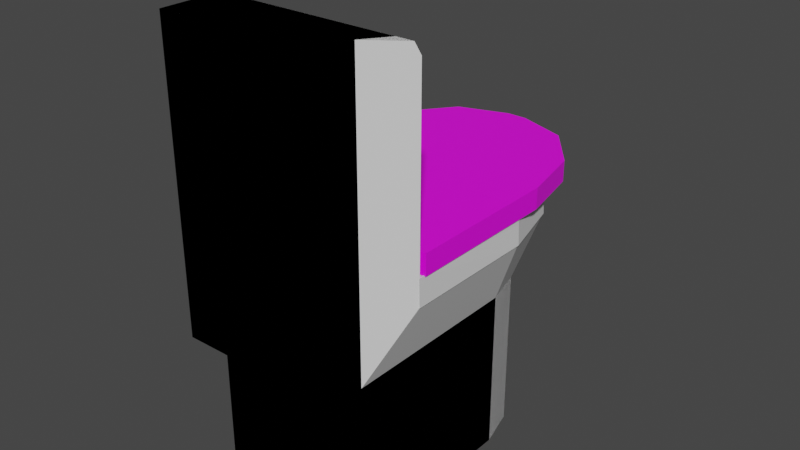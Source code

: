 # Source: toilet.blend  (saved by Blender 2.80.75; exported with 4.5.12 LTS)
import bpy
from mathutils import Matrix  # noqa: F401  (used for matrix-valued properties, if any)

bpy.ops.wm.read_factory_settings(use_empty=True)
scene = bpy.context.scene
scene.name = 'Scene'

# ---- collections
col_collection = bpy.data.collections.new('Collection'); scene.collection.children.link(col_collection)

# ---- images (referenced by path relative to the original .blend; pixels are not part of the script)
import os
ASSET_DIR = os.environ.get("B2B_ASSET_DIR", "")  # directory of the original .blend (textures are referenced by path, not embedded)
HERE = os.path.dirname(os.path.abspath(__file__))  # packed textures are extracted next to this script under _unpacked/

def load_image(name, relpath, width, height, colorspace="sRGB"):
    """Load a texture the original file referenced (path relative to the .blend, or extracted next to this script)."""
    p = next((c for c in (os.path.join(HERE, relpath), os.path.join(ASSET_DIR, relpath)) if relpath and os.path.exists(c)), "")
    if p:
        img = bpy.data.images.load(p, check_existing=True)
        img.name = name
    else:  # same state as the original file: an image datablock whose file is absent (Cycles renders it pink)
        img = bpy.data.images.new(name, width, height)
        img.source = "FILE"
        img.filepath = "//" + (relpath or name)
    img.colorspace_settings.name = colorspace
    return img
img_test2_png = load_image('test2.png', 'test2.png', 1024, 1024, 'sRGB')

# ---- materials (node trees are filled in below, after node groups)
mat_material = bpy.data.materials.new('Material')
mat_material.alpha_threshold = 0.0
mat_material.use_transparent_shadow = False
mat_material.line_color = (0.0, 0.0, 0.0, 1.0)
mat_material_003 = bpy.data.materials.new('Material.003')
mat_material_003.use_transparent_shadow = False

# ---- material node trees
mat_material.use_nodes = True; mat_material.node_tree.nodes.clear()
_N = mat_material.node_tree.nodes; _L = mat_material.node_tree.links
n0 = _N.new('ShaderNodeOutputMaterial'); n0.name = 'Material Output'; n0.location = (300, 300)
n1 = _N.new('ShaderNodeBsdfPrincipled'); n1.name = 'Principled BSDF'; n1.location = (10, 300)
n1.distribution = 'GGX'
n1.subsurface_method = 'BURLEY'
n1.inputs[2].default_value = 0.4
n1.inputs[3].default_value = 1.45
n1.inputs[27].default_value = (0.0, 0.0, 0.0, 1.0)
n1.inputs[28].default_value = 1.0
_L.new(n1.outputs[0], n0.inputs[0])
n0.is_active_output = True
mat_material_003.use_nodes = True; mat_material_003.node_tree.nodes.clear()
_N = mat_material_003.node_tree.nodes; _L = mat_material_003.node_tree.links
n0 = _N.new('ShaderNodeOutputMaterial'); n0.name = 'Material Output'; n0.location = (300, 300)
n1 = _N.new('ShaderNodeBsdfPrincipled'); n1.name = 'Principled BSDF'; n1.location = (10, 300)
n1.distribution = 'GGX'
n1.subsurface_method = 'BURLEY'
n1.inputs[3].default_value = 1.45
n1.inputs[27].default_value = (0.0, 0.0, 0.0, 1.0)
n1.inputs[28].default_value = 1.0
n2 = _N.new('ShaderNodeTexImage'); n2.name = 'Image Texture'; n2.location = (-360, 124)
n2.image = img_test2_png
_L.new(n1.outputs[0], n0.inputs[0])
_L.new(n2.outputs[0], n1.inputs[0])
n0.is_active_output = True

# ---- world
world_world = bpy.data.worlds.new('World'); scene.world = world_world
world_world.use_nodes = True; world_world.node_tree.nodes.clear()
_N = world_world.node_tree.nodes; _L = world_world.node_tree.links
n0 = _N.new('ShaderNodeOutputWorld'); n0.name = 'World Output'; n0.location = (300, 300)
n1 = _N.new('ShaderNodeBackground'); n1.name = 'Background'; n1.location = (10, 300)
n1.inputs[0].default_value = (0.05088, 0.05088, 0.05088, 1.0)
_L.new(n1.outputs[0], n0.inputs[0])
n0.is_active_output = True
world_world.color = (0.05088, 0.05088, 0.05088)
world_world.use_sun_shadow = False
world_world.sun_shadow_jitter_overblur = 0.0

# ---- meshes
me_cube = bpy.data.meshes.new('Cube')
me_cube.from_pydata([(1.0, -2.266, -1.0), (1.0, -2.266, 1.0), (1.0, -1.0, 1.0), (1.0, -1.0, -1.0), (0.9275, 0.3347, 1.718), (1.0, 0.01337, 1.0), (0.01337, 1.0, 1.0), (0.8678, 0.5067, 1.0), (0.5067, 0.8678, 1.0), (0.01337, 1.0, -1.0), (1.0, 0.01337, -1.0), (0.5067, 0.8678, -1.0), (0.8678, 0.5067, -1.0), (1.0, -2.266, 1.83), (1.335, -1.779, 1.83), (1.117, 0.7072, 1.83), (1.335, -0.1068, 1.83), (0.5214, 1.303, 1.83), (1.335, -1.779, 1.83), (1.092, -1.538, 1.718), (1.117, 0.7072, 1.83), (1.335, -0.1068, 1.83), (0.5214, 1.303, 1.83), (1.335, -1.779, 2.154), (1.117, 0.7072, 2.154), (1.335, -0.1068, 2.154), (0.5214, 1.303, 2.154), (1.335, -1.779, 1.833), (1.117, 0.7072, 1.833), (1.335, -0.1068, 1.833), (0.5214, 1.303, 1.833), (0.4786, 0.7837, 1.718), (1.092, -0.2786, 1.718), (1.12, -1.421, 1.939), (1.212, -1.505, 2.109), (0.9747, 0.5287, 2.083), (1.139, -0.0846, 2.083), (0.5257, 0.9776, 2.083), (1.092, -1.538, 1.718), (0.9275, 0.3347, 1.718), (1.092, -0.2786, 1.718), (0.4786, 0.7837, 1.718), (0.7903, 0.1572, 1.518), (0.9547, -1.716, 1.518), (0.3414, 0.6062, 1.518), (0.9547, -0.4561, 1.518), (0.4688, 0.09642, 1.183), (0.5387, -1.608, 0.8873), (0.1295, 0.6474, 1.203), (0.429, -0.4499, 0.8677), (1.0, -2.716, 1.0), (1.0, -2.716, 1.83), (1.0, -2.266, 4.567), (1.0, -2.716, 4.567), (1.335, -1.779, 4.375), (1.203, -1.972, 4.567), (1.297, -1.835, 4.511), (1.212, -1.505, 2.109), (1.12, -1.421, 1.939), (1.139, -1.181, 2.083), (-1.0, -2.266, -1.0), (-1.0, -2.266, 1.0), (-1.0, -1.0, 1.0), (-1.0, -1.0, -1.0), (0.0, 1.0, -1.0), (-0.9275, 0.3347, 1.718), (0.0, -1.0, -1.0), (0.0, 1.0, 1.0), (-1.0, 0.01337, 1.0), (-0.01337, 1.0, 1.0), (-0.8678, 0.5067, 1.0), (-0.5067, 0.8678, 1.0), (-0.01337, 1.0, -1.0), (-1.0, 0.01337, -1.0), (-0.5067, 0.8678, -1.0), (-0.8678, 0.5067, -1.0), (0.0, -2.266, -1.0), (0.0, -2.266, 1.0), (0.0, -1.779, 1.83), (-1.0, -2.266, 1.83), (-1.335, -1.779, 1.83), (0.0, 1.521, 1.83), (-1.117, 0.7072, 1.83), (-1.335, -0.1068, 1.83), (-0.5214, 1.303, 1.83), (0.0, 1.521, 1.83), (-1.335, -1.779, 1.83), (0.0, -1.538, 1.718), (-1.092, -1.538, 1.718), (-1.117, 0.7072, 1.83), (-1.335, -0.1068, 1.83), (-0.5214, 1.303, 1.83), (0.0, 1.521, 1.83), (-1.335, -1.779, 2.154), (0.0, -1.779, 2.154), (0.0, 1.521, 2.154), (-1.117, 0.7072, 2.154), (-1.335, -0.1068, 2.154), (-0.5214, 1.303, 2.154), (0.0, 1.521, 2.154), (-1.335, -1.779, 1.833), (0.0, -1.779, 1.833), (0.0, 1.521, 1.833), (-1.117, 0.7072, 1.833), (-1.335, -0.1068, 1.833), (-0.5214, 1.303, 1.833), (0.0, 1.521, 1.833), (-0.4786, 0.7837, 1.718), (-1.092, -0.2786, 1.718), (-1.12, -1.421, 1.939), (-1.212, -1.505, 2.109), (-0.9747, 0.5287, 2.083), (-1.139, -0.0846, 2.083), (-0.5257, 0.9776, 2.083), (0.0, 1.142, 2.083), (0.0, 0.948, 1.718), (-1.092, -1.538, 1.718), (0.0, -1.538, 1.718), (-0.9275, 0.3347, 1.718), (-1.092, -0.2786, 1.718), (-0.4786, 0.7837, 1.718), (0.0, 0.948, 1.718), (-0.7903, 0.1572, 1.518), (0.0, -1.716, 1.518), (-0.9547, -1.716, 1.518), (-0.3414, 0.6062, 1.518), (-0.9547, -0.4561, 1.518), (0.0, 0.7705, 1.518), (-0.4688, 0.09642, 1.183), (0.0, -1.842, 1.311), (-0.5387, -1.608, 0.8873), (-0.1295, 0.6474, 1.203), (-0.429, -0.4499, 0.8677), (0.0, 0.6448, 1.311), (0.0, 0.02948, 1.069), (0.0, -1.909, 1.197), (0.0, -1.675, 0.7728), (0.0, 0.5804, 1.088), (0.0, -0.5169, 0.7532), (0.0, 0.5779, 1.197), (-1.0, -2.716, 1.0), (0.0, -2.716, 1.0), (0.0, -2.716, 1.83), (-1.0, -2.716, 1.83), (0.0, -2.266, 4.567), (0.0, -2.716, 4.567), (-1.0, -2.266, 4.567), (-1.0, -2.716, 4.567), (0.0, -1.972, 4.567), (0.0, -1.779, 4.375), (0.0, -1.835, 4.511), (-1.335, -1.779, 4.375), (-1.203, -1.972, 4.567), (-1.297, -1.835, 4.511), (-1.212, -1.505, 2.109), (-1.12, -1.421, 1.939), (-1.139, -1.181, 2.083), (0.0, -1.421, 1.939), (0.0, -1.505, 2.109), (0.0, -1.505, 2.109), (0.0, -1.421, 1.939), (0.9942, -2.26, -0.9942), (0.9914, -2.263, 1.004), (0.9902, -0.9997, 1.002), (0.9929, -1.0, -0.9929), (0.9203, 0.3302, 1.712), (0.9903, 0.01202, 1.002), (0.01191, 0.9905, 1.003), (0.8593, 0.5018, 1.002), (0.5015, 0.8596, 1.002), (0.01242, 0.9927, -0.9932), (0.9927, 0.01242, -0.9932), (0.5029, 0.8613, -0.9935), (0.8613, 0.5029, -0.9935), (0.9902, -2.264, 1.831), (1.326, -1.78, 1.828), (1.111, 0.7032, 1.824), (1.327, -0.1078, 1.824), (0.5173, 1.296, 1.824), (1.328, -1.779, 1.823), (1.086, -1.536, 1.71), (1.111, 0.7037, 1.823), (1.328, -0.1077, 1.823), (0.5175, 1.297, 1.823), (1.335, -1.786, 2.161), (1.115, 0.7055, 2.163), (1.332, -0.1072, 2.163), (0.5203, 1.301, 2.163), (1.343, -1.786, 1.833), (1.126, 0.7122, 1.833), (1.345, -0.1055, 1.833), (0.527, 1.311, 1.833), (0.4738, 0.7765, 1.713), (1.083, -0.2801, 1.713), (1.12, -1.415, 1.931), (1.212, -1.502, 2.1), (0.9691, 0.5254, 2.09), (1.132, -0.0858, 2.089), (0.5225, 0.9727, 2.091), (1.089, -1.535, 1.709), (0.9201, 0.331, 1.712), (1.084, -0.2793, 1.711), (0.4738, 0.7764, 1.713), (0.7837, 0.1538, 1.524), (0.9482, -1.708, 1.518), (0.3368, 0.5998, 1.524), (0.9468, -0.4571, 1.524), (0.4634, 0.09268, 1.191), (0.5333, -1.603, 0.8941), (0.1273, 0.6399, 1.209), (0.4242, -0.4522, 0.8762), (0.9942, -2.711, 1.006), (0.9929, -2.709, 1.83), (0.994, -2.264, 4.559), (0.9942, -2.711, 4.561), (1.327, -1.784, 4.373), (1.197, -1.969, 4.559), (1.289, -1.838, 4.504), (1.205, -1.505, 2.116), (1.113, -1.419, 1.933), (1.131, -1.182, 2.089), (-0.9942, -2.26, -0.9942), (-0.9914, -2.263, 1.004), (-0.9902, -0.9997, 1.002), (-0.9929, -1.0, -0.9929), (0.0, 0.9929, -0.9929), (-0.9203, 0.3302, 1.712), (0.0, -1.0, -0.99), (0.0, 0.9904, 1.003), (-0.9903, 0.01202, 1.002), (-0.01191, 0.9905, 1.003), (-0.8593, 0.5018, 1.002), (-0.5015, 0.8596, 1.002), (-0.01242, 0.9927, -0.9932), (-0.9927, 0.01242, -0.9932), (-0.5029, 0.8613, -0.9935), (-0.8613, 0.5029, -0.9935), (0.0, -2.259, -0.9929), (0.0, -2.259, 1.007), (0.0, -1.789, 1.83), (-0.9902, -2.264, 1.831), (-1.326, -1.78, 1.828), (0.0, 1.513, 1.835), (-1.111, 0.7032, 1.824), (-1.327, -0.1078, 1.824), (-0.5173, 1.296, 1.824), (0.0, 1.511, 1.829), (-1.328, -1.779, 1.823), (0.0, -1.534, 1.709), (-1.086, -1.536, 1.71), (-1.111, 0.7037, 1.823), (-1.328, -0.1077, 1.823), (-0.5175, 1.297, 1.823), (0.0, 1.514, 1.822), (-1.335, -1.786, 2.161), (0.0, -1.786, 2.161), (0.0, 1.521, 2.144), (-1.115, 0.7055, 2.163), (-1.332, -0.1072, 2.163), (-0.5203, 1.301, 2.163), (0.0, 1.516, 2.162), (-1.343, -1.786, 1.833), (0.0, -1.789, 1.833), (0.0, 1.521, 1.823), (-1.126, 0.7122, 1.833), (-1.345, -0.1055, 1.833), (-0.527, 1.311, 1.833), (0.0, 1.53, 1.829), (-0.4738, 0.7765, 1.713), (-1.083, -0.2801, 1.713), (-1.12, -1.415, 1.931), (-1.212, -1.502, 2.1), (-0.9691, 0.5254, 2.09), (-1.132, -0.0858, 2.089), (-0.5225, 0.9727, 2.091), (0.0, 1.137, 2.091), (0.0, 0.9398, 1.712), (-1.089, -1.535, 1.709), (0.0, -1.533, 1.709), (-0.9201, 0.331, 1.712), (-1.084, -0.2793, 1.711), (-0.4738, 0.7764, 1.713), (0.0, 0.9391, 1.713), (-0.7837, 0.1538, 1.524), (0.0, -1.706, 1.514), (-0.9482, -1.708, 1.518), (-0.3368, 0.5998, 1.524), (-0.9468, -0.4571, 1.524), (0.0, 0.7621, 1.523), (-0.4634, 0.09268, 1.191), (0.0, -1.832, 1.313), (-0.5333, -1.603, 0.8941), (-0.1273, 0.6399, 1.209), (-0.4242, -0.4522, 0.8762), (0.0, 0.6352, 1.314), (0.0, 0.02598, 1.078), (0.0, -1.899, 1.2), (0.0, -1.669, 0.781), (0.0, 0.5759, 1.097), (0.0, -0.5191, 0.763), (0.0, 0.5682, 1.2), (-0.9942, -2.711, 1.006), (0.0, -2.709, 1.007), (0.0, -2.706, 1.83), (-0.9929, -2.709, 1.83), (0.0, -2.266, 4.557), (0.0, -2.709, 4.56), (-0.994, -2.264, 4.559), (-0.9942, -2.711, 4.561), (0.0, -1.973, 4.557), (0.0, -1.789, 4.373), (0.0, -1.842, 4.504), (-1.327, -1.784, 4.373), (-1.197, -1.969, 4.559), (-1.289, -1.838, 4.504), (-1.205, -1.505, 2.116), (-1.113, -1.419, 1.933), (-1.131, -1.182, 2.089), (0.0, -1.416, 1.93), (0.0, -1.495, 2.108), (0.0, -1.497, 2.104), (0.0, -1.412, 1.933), (0.9942, -2.26, -0.9942), (0.9914, -2.263, 1.004), (0.9902, -0.9997, 1.002), (0.9929, -1.0, -0.9929), (0.9203, 0.3302, 1.712), (0.9903, 0.01202, 1.002), (0.01191, 0.9905, 1.003), (0.8593, 0.5018, 1.002), (0.5015, 0.8596, 1.002), (0.01242, 0.9927, -0.9932), (0.9927, 0.01242, -0.9932), (0.5029, 0.8613, -0.9935), (0.8613, 0.5029, -0.9935), (0.9902, -2.264, 1.831), (1.327, -1.783, 1.828), (1.111, 0.7032, 1.824), (1.327, -0.1078, 1.824), (0.5173, 1.296, 1.824), (1.327, -1.778, 1.825), (1.086, -1.536, 1.71), (1.111, 0.7037, 1.823), (1.328, -0.1077, 1.823), (0.5175, 1.297, 1.823), (1.328, -1.777, 2.16), (1.115, 0.7055, 2.163), (1.332, -0.1072, 2.163), (0.5203, 1.301, 2.163), (1.338, -1.782, 1.843), (1.123, 0.7104, 1.841), (1.342, -0.1059, 1.841), (0.5253, 1.309, 1.841), (0.4738, 0.7765, 1.713), (1.083, -0.2801, 1.713), (1.12, -1.415, 1.931), (1.212, -1.502, 2.1), (0.9691, 0.5254, 2.09), (1.132, -0.0858, 2.089), (0.5225, 0.9727, 2.091), (1.089, -1.535, 1.709), (0.9201, 0.331, 1.712), (1.084, -0.2793, 1.711), (0.4738, 0.7764, 1.713), (0.7837, 0.1538, 1.524), (0.9482, -1.708, 1.518), (0.3368, 0.5998, 1.524), (0.9468, -0.4571, 1.524), (0.4634, 0.09268, 1.191), (0.5333, -1.603, 0.8941), (0.1273, 0.6399, 1.209), (0.4242, -0.4522, 0.8762), (0.9942, -2.711, 1.006), (0.9929, -2.709, 1.83), (0.994, -2.264, 4.559), (0.9942, -2.711, 4.561), (1.327, -1.784, 4.373), (1.197, -1.969, 4.559), (1.289, -1.838, 4.504), (1.205, -1.505, 2.116), (1.113, -1.419, 1.933), (1.131, -1.182, 2.089), (-0.9942, -2.26, -0.9942), (-0.9914, -2.263, 1.004), (-0.9902, -0.9997, 1.002), (-0.9929, -1.0, -0.9929), (0.0, 0.9929, -0.9929), (-0.9203, 0.3302, 1.712), (0.0, -1.0, -0.99), (0.0, 0.9904, 1.003), (-0.9903, 0.01202, 1.002), (-0.01191, 0.9905, 1.003), (-0.8593, 0.5018, 1.002), (-0.5015, 0.8596, 1.002), (-0.01242, 0.9927, -0.9932), (-0.9927, 0.01242, -0.9932), (-0.5029, 0.8613, -0.9935), (-0.8613, 0.5029, -0.9935), (0.0, -2.259, -0.9929), (0.0, -2.259, 1.007), (0.0, -1.787, 1.836), (-0.9902, -2.264, 1.831), (-1.327, -1.783, 1.828), (0.0, 1.513, 1.835), (-1.111, 0.7032, 1.824), (-1.327, -0.1078, 1.824), (-0.5173, 1.296, 1.824), (0.0, 1.511, 1.829), (-1.327, -1.778, 1.825), (0.0, -1.534, 1.709), (-1.086, -1.536, 1.71), (-1.111, 0.7037, 1.823), (-1.328, -0.1077, 1.823), (-0.5175, 1.297, 1.823), (0.0, 1.514, 1.822), (-1.328, -1.777, 2.16), (0.0, -1.786, 2.161), (0.007071, 1.521, 2.147), (-1.115, 0.7055, 2.163), (-1.332, -0.1072, 2.163), (-0.5203, 1.301, 2.163), (0.008736, 1.519, 2.158), (-1.338, -1.782, 1.843), (0.0, -1.786, 1.841), (0.003162, 1.521, 1.824), (-1.123, 0.7104, 1.841), (-1.342, -0.1059, 1.841), (-0.5253, 1.309, 1.841), (0.003383, 1.529, 1.838), (-0.4738, 0.7765, 1.713), (-1.083, -0.2801, 1.713), (-1.12, -1.415, 1.931), (-1.212, -1.502, 2.1), (-0.9691, 0.5254, 2.09), (-1.132, -0.0858, 2.089), (-0.5225, 0.9727, 2.091), (0.0, 1.137, 2.091), (0.0, 0.9398, 1.712), (-1.089, -1.535, 1.709), (0.0, -1.533, 1.709), (-0.9201, 0.331, 1.712), (-1.084, -0.2793, 1.711), (-0.4738, 0.7764, 1.713), (0.0, 0.9391, 1.713), (-0.7837, 0.1538, 1.524), (0.0, -1.706, 1.514), (-0.9482, -1.708, 1.518), (-0.3368, 0.5998, 1.524), (-0.9468, -0.4571, 1.524), (0.0, 0.7621, 1.523), (-0.4634, 0.09268, 1.191), (0.0, -1.832, 1.313), (-0.5333, -1.603, 0.8941), (-0.1273, 0.6399, 1.209), (-0.4242, -0.4522, 0.8762), (0.0, 0.6352, 1.314), (0.0, 0.02598, 1.078), (0.0, -1.899, 1.2), (0.0, -1.669, 0.781), (0.0, 0.5759, 1.097), (0.0, -0.5191, 0.763), (0.0, 0.5682, 1.2), (-0.9942, -2.711, 1.006), (0.0, -2.709, 1.007), (0.0, -2.706, 1.83), (-0.9929, -2.709, 1.83), (0.0, -2.266, 4.557), (0.0, -2.709, 4.56), (-0.994, -2.264, 4.559), (-0.9942, -2.711, 4.561), (0.0, -1.973, 4.557), (0.0, -1.789, 4.373), (0.0, -1.842, 4.504), (-1.327, -1.784, 4.373), (-1.197, -1.969, 4.559), (-1.289, -1.838, 4.504), (-1.205, -1.505, 2.116), (-1.113, -1.419, 1.933), (-1.131, -1.182, 2.089), (0.0, -1.416, 1.93), (0.0, -1.495, 2.108), (0.0, -1.497, 2.104), (0.0, -1.412, 1.933), (1.0, -2.266, -1.0), (1.0, -2.266, 1.0), (1.0, -1.0, 1.0), (1.0, -1.0, -1.0), (0.918, 0.3305, 1.703), (1.0, 0.01337, 1.0), (0.01299, 1.0, 1.0), (0.8678, 0.5067, 1.0), (0.5067, 0.8678, 1.0), (0.01338, 1.0, -1.0), (1.0, 0.01337, -1.0), (0.5067, 0.8678, -1.0), (0.8678, 0.5067, -1.0), (1.0, -2.266, 1.83), (1.334, -1.784, 1.832), (1.111, 0.7034, 1.814), (1.328, -0.1078, 1.814), (0.5165, 1.296, 1.814), (1.326, -1.784, 1.815), (1.094, -1.537, 1.716), (1.115, 0.706, 1.814), (1.332, -0.1071, 1.813), (0.5204, 1.3, 1.814), (1.333, -1.778, 2.155), (1.117, 0.7071, 2.154), (1.335, -0.1068, 2.154), (0.5214, 1.303, 2.154), (1.337, -1.78, 1.839), (1.119, 0.7084, 1.84), (1.338, -0.1065, 1.84), (0.5228, 1.305, 1.84), (0.4773, 0.7842, 1.707), (1.083, -0.2799, 1.703), (1.122, -1.423, 1.936), (1.216, -1.505, 2.108), (0.9747, 0.5287, 2.083), (1.139, -0.08459, 2.083), (0.5257, 0.9777, 2.083), (1.09, -1.544, 1.705), (0.9243, 0.3322, 1.703), (1.088, -0.2797, 1.702), (0.4768, 0.783, 1.706), (0.7902, 0.1572, 1.518), (0.9546, -1.716, 1.518), (0.3413, 0.6061, 1.518), (0.9546, -0.4561, 1.518), (0.4688, 0.09642, 1.183), (0.5387, -1.608, 0.8873), (0.1295, 0.6474, 1.203), (0.429, -0.4499, 0.8677), (1.0, -2.716, 1.0), (1.0, -2.716, 1.83), (1.0, -2.266, 4.567), (1.0, -2.716, 4.567), (1.335, -1.779, 4.374), (1.203, -1.972, 4.567), (1.297, -1.835, 4.511), (1.208, -1.507, 2.107), (1.121, -1.419, 1.939), (1.139, -1.181, 2.083), (-1.0, -2.266, -1.0), (-1.0, -2.266, 1.0), (-1.0, -1.0, 1.0), (-1.0, -1.0, -1.0), (0.0, 1.0, -0.9999), (-0.918, 0.3305, 1.703), (0.0, -1.0, -1.0), (0.0, 1.0, 1.0), (-1.0, 0.01337, 1.0), (-0.01299, 1.0, 1.0), (-0.8678, 0.5067, 1.0), (-0.5067, 0.8678, 1.0), (-0.01338, 1.0, -1.0), (-1.0, 0.01337, -1.0), (-0.5067, 0.8678, -1.0), (-0.8678, 0.5067, -1.0), (0.0, -2.266, -1.0), (0.0, -2.266, 1.0), (0.0, -1.783, 1.837), (-1.0, -2.266, 1.83), (-1.334, -1.784, 1.832), (0.0, 1.521, 1.83), (-1.111, 0.7034, 1.814), (-1.328, -0.1078, 1.814), (-0.5165, 1.296, 1.814), (0.0, 1.517, 1.821), (-1.326, -1.784, 1.815), (0.0, -1.537, 1.718), (-1.094, -1.537, 1.716), (-1.115, 0.706, 1.814), (-1.332, -0.1071, 1.813), (-0.5204, 1.3, 1.814), (0.0, 1.519, 1.813), (-1.333, -1.778, 2.155), (0.0, -1.779, 2.154), (-0.006344, 1.521, 2.136), (-1.117, 0.7071, 2.154), (-1.335, -0.1068, 2.154), (-0.5214, 1.303, 2.154), (0.0001688, 1.518, 2.152), (-1.337, -1.78, 1.839), (0.0, -1.782, 1.841), (-0.01, 1.521, 1.823), (-1.119, 0.7084, 1.84), (-1.338, -0.1065, 1.84), (-0.5228, 1.305, 1.84), (-0.003072, 1.523, 1.835), (-0.4773, 0.7842, 1.707), (-1.083, -0.2799, 1.703), (-1.122, -1.423, 1.936), (-1.216, -1.505, 2.108), (-0.9747, 0.5287, 2.083), (-1.139, -0.08459, 2.083), (-0.5257, 0.9777, 2.083), (0.0, 1.142, 2.083), (0.0, 0.9497, 1.711), (-1.09, -1.544, 1.705), (0.0, -1.537, 1.718), (-0.9243, 0.3322, 1.703), (-1.088, -0.2797, 1.702), (-0.4768, 0.783, 1.706), (0.0, 0.9491, 1.713), (-0.7902, 0.1572, 1.518), (0.0, -1.716, 1.518), (-0.9546, -1.716, 1.518), (-0.3413, 0.6061, 1.518), (-0.9546, -0.4561, 1.518), (0.0, 0.7704, 1.518), (-0.4688, 0.09642, 1.183), (0.0, -1.842, 1.311), (-0.5387, -1.608, 0.8873), (-0.1295, 0.6474, 1.203), (-0.429, -0.4499, 0.8677), (0.0, 0.6448, 1.311), (0.0, 0.02947, 1.069), (0.0, -1.909, 1.197), (0.0, -1.675, 0.7728), (0.0, 0.5805, 1.088), (0.0, -0.5169, 0.7532), (0.0, 0.5779, 1.197), (-1.0, -2.716, 1.0), (0.0, -2.716, 1.0), (0.0, -2.716, 1.83), (-1.0, -2.716, 1.83), (0.0, -2.266, 4.567), (0.0, -2.716, 4.567), (-1.0, -2.266, 4.567), (-1.0, -2.716, 4.567), (0.0, -1.972, 4.567), (0.0, -1.779, 4.374), (0.0, -1.835, 4.511), (-1.335, -1.779, 4.374), (-1.203, -1.972, 4.567), (-1.297, -1.835, 4.511), (-1.208, -1.507, 2.107), (-1.121, -1.419, 1.939), (-1.139, -1.181, 2.083), (0.0, -1.422, 1.938), (0.0, -1.503, 2.101), (0.0, -1.506, 2.101), (0.0, -1.421, 1.938)], [], [(0, 1, 77, 76), (142, 51, 53, 145), (10, 5, 2, 3), (64, 9, 11, 12, 10, 3, 66), (5, 10, 12, 7), (7, 12, 11, 8), (8, 11, 9, 6), (64, 67, 6, 9), (66, 3, 0, 76), (3, 2, 1, 0), (17, 85, 92, 22), (51, 13, 52, 53), (2, 5, 16, 14), (5, 7, 15, 16), (8, 6, 85, 17), (1, 2, 14, 13), (7, 8, 17, 15), (6, 67, 81, 85), (18, 21, 25, 23), (16, 15, 20, 21), (41, 39, 4, 31), (121, 41, 31, 115), (15, 17, 22, 20), (40, 38, 19, 32), (14, 16, 21, 18), (22, 92, 99, 26), (21, 20, 24, 25), (38, 117, 87, 19), (39, 40, 32, 4), (20, 22, 26, 24), (94, 23, 27, 101), (23, 94, 158, 57), (99, 26, 37, 114), (24, 25, 36, 35), (26, 24, 35, 37), (36, 59, 58, 38, 40), (35, 36, 40, 39), (37, 35, 39, 41), (25, 23, 57, 59, 36), (114, 37, 41, 121), (19, 87, 123, 43), (115, 31, 44, 127), (32, 19, 43, 45), (4, 32, 45, 42), (31, 4, 42, 44), (42, 45, 49, 46), (44, 42, 46, 48), (43, 123, 129, 47), (45, 43, 47, 49), (127, 44, 48, 133), (46, 49, 138, 134), (48, 46, 134, 137), (47, 129, 135, 136), (49, 47, 136, 138), (133, 48, 137, 139), (141, 50, 51, 142), (1, 13, 51, 50), (77, 1, 50, 141), (52, 144, 145, 53), (13, 14, 54, 56, 55, 52), (55, 148, 144, 52), (54, 149, 150, 56), (56, 150, 148, 55), (14, 78, 149, 54), (57, 58, 59), (157, 58, 33, 160), (58, 157, 117, 38), (57, 158, 159, 34), (58, 57, 34, 33), (60, 76, 77, 61), (142, 145, 147, 143), (73, 63, 62, 68), (64, 66, 63, 73, 75, 74, 72), (68, 70, 75, 73), (70, 71, 74, 75), (71, 69, 72, 74), (64, 72, 69, 67), (66, 76, 60, 63), (63, 60, 61, 62), (84, 91, 92, 85), (143, 147, 146, 79), (62, 80, 83, 68), (68, 83, 82, 70), (71, 84, 85, 69), (61, 79, 80, 62), (70, 82, 84, 71), (69, 85, 81, 67), (86, 93, 97, 90), (83, 90, 89, 82), (120, 107, 65, 118), (121, 115, 107, 120), (82, 89, 91, 84), (119, 108, 88, 116), (80, 86, 90, 83), (99, 106, 102, 95), (91, 98, 99, 92), (90, 97, 96, 89), (116, 88, 87, 117), (118, 65, 108, 119), (89, 96, 98, 91), (94, 101, 100, 93), (93, 154, 158, 94), (99, 114, 113, 98), (96, 111, 112, 97), (98, 113, 111, 96), (112, 119, 116, 155, 156), (111, 118, 119, 112), (113, 120, 118, 111), (97, 112, 156, 154, 93), (114, 121, 120, 113), (88, 124, 123, 87), (115, 127, 125, 107), (108, 126, 124, 88), (65, 122, 126, 108), (107, 125, 122, 65), (122, 128, 132, 126), (125, 131, 128, 122), (124, 130, 129, 123), (126, 132, 130, 124), (127, 133, 131, 125), (128, 134, 138, 132), (131, 137, 134, 128), (130, 136, 135, 129), (132, 138, 136, 130), (133, 139, 137, 131), (141, 142, 143, 140), (61, 140, 143, 79), (77, 141, 140, 61), (146, 147, 145, 144), (79, 146, 152, 153, 151, 80), (152, 146, 144, 148), (151, 153, 150, 149), (153, 152, 148, 150), (80, 151, 149, 78), (154, 156, 155), (157, 160, 109, 155), (155, 116, 117, 157), (154, 110, 159, 158), (155, 109, 110, 154), (161, 237, 238, 162), (303, 306, 214, 212), (171, 164, 163, 166), (225, 227, 164, 171, 173, 172, 170), (166, 168, 173, 171), (168, 169, 172, 173), (169, 167, 170, 172), (225, 170, 167, 228), (227, 237, 161, 164), (164, 161, 162, 163), (178, 183, 253, 246), (212, 214, 213, 174), (163, 175, 177, 166), (166, 177, 176, 168), (169, 178, 246, 167), (162, 174, 175, 163), (168, 176, 178, 169), (167, 246, 242, 228), (179, 184, 186, 182), (177, 182, 181, 176), (202, 192, 165, 200), (282, 276, 192, 202), (176, 181, 183, 178), (201, 193, 180, 199), (175, 179, 182, 177), (183, 187, 260, 253), (182, 186, 185, 181), (199, 180, 248, 278), (200, 165, 193, 201), (181, 185, 187, 183), (185, 189, 191, 187), (184, 188, 190, 186), (187, 191, 267, 260), (186, 190, 189, 185), (255, 262, 188, 184), (184, 218, 319, 255), (260, 275, 198, 187), (185, 196, 197, 186), (187, 198, 196, 185), (197, 201, 199, 219, 220), (196, 200, 201, 197), (195, 194, 321, 320), (198, 202, 200, 196), (186, 197, 220, 218, 184), (275, 282, 202, 198), (180, 204, 284, 248), (276, 288, 205, 192), (193, 206, 204, 180), (165, 203, 206, 193), (192, 205, 203, 165), (203, 207, 210, 206), (205, 209, 207, 203), (204, 208, 290, 284), (206, 210, 208, 204), (288, 294, 209, 205), (207, 295, 299, 210), (209, 298, 295, 207), (208, 297, 296, 290), (210, 299, 297, 208), (294, 300, 298, 209), (302, 303, 212, 211), (162, 211, 212, 174), (238, 302, 211, 162), (213, 214, 306, 305), (174, 213, 216, 217, 215, 175), (216, 213, 305, 309), (215, 217, 311, 310), (217, 216, 309, 311), (175, 215, 310, 239), (218, 220, 219), (318, 321, 194, 219), (219, 199, 278, 318), (218, 195, 320, 319), (219, 194, 195, 218), (221, 222, 238, 237), (303, 304, 308, 306), (234, 229, 223, 224), (225, 233, 235, 236, 234, 224, 227), (229, 234, 236, 231), (231, 236, 235, 232), (232, 235, 233, 230), (225, 228, 230, 233), (227, 224, 221, 237), (224, 223, 222, 221), (245, 246, 253, 252), (304, 240, 307, 308), (223, 229, 244, 241), (229, 231, 243, 244), (232, 230, 246, 245), (222, 223, 241, 240), (231, 232, 245, 243), (230, 228, 242, 246), (247, 251, 258, 254), (244, 243, 250, 251), (281, 279, 226, 268), (282, 281, 268, 276), (243, 245, 252, 250), (280, 277, 249, 269), (241, 244, 251, 247), (260, 256, 263, 267), (252, 253, 260, 259), (251, 250, 257, 258), (277, 278, 248, 249), (279, 280, 269, 226), (250, 252, 259, 257), (257, 259, 266, 264), (254, 258, 265, 261), (259, 260, 267, 266), (258, 257, 264, 265), (255, 254, 261, 262), (254, 255, 319, 315), (260, 259, 274, 275), (257, 258, 273, 272), (259, 257, 272, 274), (273, 317, 316, 277, 280), (272, 273, 280, 279), (271, 320, 321, 270), (274, 272, 279, 281), (258, 254, 315, 317, 273), (275, 274, 281, 282), (249, 248, 284, 285), (276, 268, 286, 288), (269, 249, 285, 287), (226, 269, 287, 283), (268, 226, 283, 286), (283, 287, 293, 289), (286, 283, 289, 292), (285, 284, 290, 291), (287, 285, 291, 293), (288, 286, 292, 294), (289, 293, 299, 295), (292, 289, 295, 298), (291, 290, 296, 297), (293, 291, 297, 299), (294, 292, 298, 300), (302, 301, 304, 303), (222, 240, 304, 301), (238, 222, 301, 302), (307, 305, 306, 308), (240, 241, 312, 314, 313, 307), (313, 309, 305, 307), (312, 310, 311, 314), (314, 311, 309, 313), (241, 239, 310, 312), (315, 316, 317), (318, 316, 270, 321), (316, 318, 278, 277), (315, 319, 320, 271), (316, 315, 271, 270), (78, 14, 175, 239), (14, 18, 179, 175), (99, 95, 256, 260), (18, 23, 184, 179), (101, 27, 188, 262), (29, 28, 189, 190), (28, 30, 191, 189), (30, 106, 267, 191), (102, 106, 267, 263), (27, 29, 190, 188), (95, 102, 263, 256), (80, 78, 239, 241), (86, 80, 241, 247), (93, 86, 247, 254), (100, 101, 262, 261), (103, 104, 265, 264), (105, 103, 264, 266), (106, 105, 266, 267), (104, 100, 261, 265), (322, 398, 399, 323), (464, 467, 375, 373), (332, 325, 324, 327), (386, 388, 325, 332, 334, 333, 331), (327, 329, 334, 332), (329, 330, 333, 334), (330, 328, 331, 333), (386, 331, 328, 389), (388, 398, 322, 325), (325, 322, 323, 324), (339, 344, 414, 407), (373, 375, 374, 335), (324, 336, 338, 327), (327, 338, 337, 329), (330, 339, 407, 328), (323, 335, 336, 324), (329, 337, 339, 330), (328, 407, 403, 389), (340, 345, 347, 343), (338, 343, 342, 337), (363, 353, 326, 361), (443, 437, 353, 363), (337, 342, 344, 339), (362, 354, 341, 360), (336, 340, 343, 338), (344, 348, 421, 414), (343, 347, 346, 342), (360, 341, 409, 439), (361, 326, 354, 362), (342, 346, 348, 344), (346, 350, 352, 348), (345, 349, 351, 347), (348, 352, 428, 421), (347, 351, 350, 346), (416, 423, 349, 345), (345, 379, 480, 416), (421, 436, 359, 348), (346, 357, 358, 347), (348, 359, 357, 346), (358, 362, 360, 380, 381), (357, 361, 362, 358), (356, 355, 482, 481), (359, 363, 361, 357), (347, 358, 381, 379, 345), (436, 443, 363, 359), (341, 365, 445, 409), (437, 449, 366, 353), (354, 367, 365, 341), (326, 364, 367, 354), (353, 366, 364, 326), (364, 368, 371, 367), (366, 370, 368, 364), (365, 369, 451, 445), (367, 371, 369, 365), (449, 455, 370, 366), (368, 456, 460, 371), (370, 459, 456, 368), (369, 458, 457, 451), (371, 460, 458, 369), (455, 461, 459, 370), (463, 464, 373, 372), (323, 372, 373, 335), (399, 463, 372, 323), (374, 375, 467, 466), (335, 374, 377, 378, 376, 336), (377, 374, 466, 470), (376, 378, 472, 471), (378, 377, 470, 472), (336, 376, 471, 400), (379, 381, 380), (479, 482, 355, 380), (380, 360, 439, 479), (379, 356, 481, 480), (380, 355, 356, 379), (382, 383, 399, 398), (464, 465, 469, 467), (395, 390, 384, 385), (386, 394, 396, 397, 395, 385, 388), (390, 395, 397, 392), (392, 397, 396, 393), (393, 396, 394, 391), (386, 389, 391, 394), (388, 385, 382, 398), (385, 384, 383, 382), (406, 407, 414, 413), (465, 401, 468, 469), (384, 390, 405, 402), (390, 392, 404, 405), (393, 391, 407, 406), (383, 384, 402, 401), (392, 393, 406, 404), (391, 389, 403, 407), (408, 412, 419, 415), (405, 404, 411, 412), (442, 440, 387, 429), (443, 442, 429, 437), (404, 406, 413, 411), (441, 438, 410, 430), (402, 405, 412, 408), (421, 417, 424, 428), (413, 414, 421, 420), (412, 411, 418, 419), (438, 439, 409, 410), (440, 441, 430, 387), (411, 413, 420, 418), (418, 420, 427, 425), (415, 419, 426, 422), (420, 421, 428, 427), (419, 418, 425, 426), (416, 415, 422, 423), (415, 416, 480, 476), (421, 420, 435, 436), (418, 419, 434, 433), (420, 418, 433, 435), (434, 478, 477, 438, 441), (433, 434, 441, 440), (432, 481, 482, 431), (435, 433, 440, 442), (419, 415, 476, 478, 434), (436, 435, 442, 443), (410, 409, 445, 446), (437, 429, 447, 449), (430, 410, 446, 448), (387, 430, 448, 444), (429, 387, 444, 447), (444, 448, 454, 450), (447, 444, 450, 453), (446, 445, 451, 452), (448, 446, 452, 454), (449, 447, 453, 455), (450, 454, 460, 456), (453, 450, 456, 459), (452, 451, 457, 458), (454, 452, 458, 460), (455, 453, 459, 461), (463, 462, 465, 464), (383, 401, 465, 462), (399, 383, 462, 463), (468, 466, 467, 469), (401, 402, 473, 475, 474, 468), (474, 470, 466, 468), (473, 471, 472, 475), (475, 472, 470, 474), (402, 400, 471, 473), (476, 477, 478), (479, 477, 431, 482), (477, 479, 439, 438), (476, 480, 481, 432), (477, 476, 432, 431), (483, 484, 560, 559), (625, 534, 536, 628), (493, 488, 485, 486), (547, 492, 494, 495, 493, 486, 549), (488, 493, 495, 490), (490, 495, 494, 491), (491, 494, 492, 489), (547, 550, 489, 492), (549, 486, 483, 559), (486, 485, 484, 483), (500, 568, 575, 505), (534, 496, 535, 536), (485, 488, 499, 497), (488, 490, 498, 499), (491, 489, 568, 500), (484, 485, 497, 496), (490, 491, 500, 498), (489, 550, 564, 568), (501, 504, 508, 506), (499, 498, 503, 504), (524, 522, 487, 514), (604, 524, 514, 598), (498, 500, 505, 503), (523, 521, 502, 515), (497, 499, 504, 501), (505, 575, 582, 509), (504, 503, 507, 508), (521, 600, 570, 502), (522, 523, 515, 487), (503, 505, 509, 507), (577, 506, 510, 584), (506, 577, 641, 540), (582, 509, 520, 597), (507, 508, 519, 518), (509, 507, 518, 520), (519, 542, 541, 521, 523), (518, 519, 523, 522), (520, 518, 522, 524), (508, 506, 540, 542, 519), (597, 520, 524, 604), (502, 570, 606, 526), (598, 514, 527, 610), (515, 502, 526, 528), (487, 515, 528, 525), (514, 487, 525, 527), (525, 528, 532, 529), (527, 525, 529, 531), (526, 606, 612, 530), (528, 526, 530, 532), (610, 527, 531, 616), (529, 532, 621, 617), (531, 529, 617, 620), (530, 612, 618, 619), (532, 530, 619, 621), (616, 531, 620, 622), (624, 533, 534, 625), (484, 496, 534, 533), (560, 484, 533, 624), (535, 627, 628, 536), (496, 497, 537, 539, 538, 535), (538, 631, 627, 535), (537, 632, 633, 539), (539, 633, 631, 538), (497, 561, 632, 537), (540, 541, 542), (640, 541, 516, 643), (541, 640, 600, 521), (540, 641, 642, 517), (541, 540, 517, 516), (543, 559, 560, 544), (625, 628, 630, 626), (556, 546, 545, 551), (547, 549, 546, 556, 558, 557, 555), (551, 553, 558, 556), (553, 554, 557, 558), (554, 552, 555, 557), (547, 555, 552, 550), (549, 559, 543, 546), (546, 543, 544, 545), (567, 574, 575, 568), (626, 630, 629, 562), (545, 563, 566, 551), (551, 566, 565, 553), (554, 567, 568, 552), (544, 562, 563, 545), (553, 565, 567, 554), (552, 568, 564, 550), (569, 576, 580, 573), (566, 573, 572, 565), (603, 590, 548, 601), (604, 598, 590, 603), (565, 572, 574, 567), (602, 591, 571, 599), (563, 569, 573, 566), (582, 589, 585, 578), (574, 581, 582, 575), (573, 580, 579, 572), (599, 571, 570, 600), (601, 548, 591, 602), (572, 579, 581, 574), (577, 584, 583, 576), (576, 637, 641, 577), (582, 597, 596, 581), (579, 594, 595, 580), (581, 596, 594, 579), (595, 602, 599, 638, 639), (594, 601, 602, 595), (596, 603, 601, 594), (580, 595, 639, 637, 576), (597, 604, 603, 596), (571, 607, 606, 570), (598, 610, 608, 590), (591, 609, 607, 571), (548, 605, 609, 591), (590, 608, 605, 548), (605, 611, 615, 609), (608, 614, 611, 605), (607, 613, 612, 606), (609, 615, 613, 607), (610, 616, 614, 608), (611, 617, 621, 615), (614, 620, 617, 611), (613, 619, 618, 612), (615, 621, 619, 613), (616, 622, 620, 614), (624, 625, 626, 623), (544, 623, 626, 562), (560, 624, 623, 544), (629, 630, 628, 627), (562, 629, 635, 636, 634, 563), (635, 629, 627, 631), (634, 636, 633, 632), (636, 635, 631, 633), (563, 634, 632, 561), (637, 639, 638), (640, 643, 592, 638), (638, 599, 600, 640), (637, 593, 642, 641), (638, 592, 593, 637), (400, 561, 497, 336), (336, 497, 501, 340), (421, 582, 578, 417), (340, 501, 506, 345), (423, 584, 510, 349), (351, 512, 511, 350), (350, 511, 513, 352), (352, 513, 589, 428), (424, 585, 589, 428), (349, 510, 512, 351), (417, 578, 585, 424), (402, 563, 561, 400), (408, 569, 563, 402), (415, 576, 569, 408), (422, 583, 584, 423), (425, 586, 587, 426), (427, 588, 586, 425), (428, 589, 588, 427), (426, 587, 583, 422), (184, 23, 345, 506), (93, 254, 576, 415), (99, 260, 582, 421)])
_uv = me_cube.uv_layers.new(name='UVMap')
_uv.uv.foreach_set('vector', [0.375, 0.25, 0.625, 0.25, 0.625, 0.375, 0.375, 0.375, 0.625, 0.375, 0.625, 0.25, 0.625, 0.25, 0.625, 0.375, 0.125, 0.6233, 0.375, 0.6233, 0.375, 0.75, 0.125, 0.75, 0.5, 0.75, 0.5017, 0.75, 0.5633, 0.7665, 0.6085, 0.8117, 0.625, 0.8733, 0.625, 1.0, 0.5, 1.0, 0.375, 0.6233, 0.125, 0.6233, 0.125, 0.5617, 0.375, 0.5617, 0.375, 0.5617, 0.125, 0.5617, 0.125, 0.5, 0.375, 0.5, 0.875, 0.6883, 0.625, 0.6883, 0.625, 0.6267, 0.875, 0.6267, 0.625, 0.625, 0.875, 0.625, 0.875, 0.6267, 0.625, 0.6267, 0.5, 1.0, 0.625, 1.0, 0.625, 1.0, 0.5, 1.0, 0.125, 0.75, 0.375, 0.75, 0.375, 0.75, 0.125, 0.75, 0.875, 0.6883, 0.875, 0.6267, 0.875, 0.6267, 0.875, 0.6883, 0.375, 0.75, 0.375, 0.75, 0.375, 0.75, 0.375, 0.75, 0.375, 0.75, 0.375, 0.6233, 0.375, 0.6233, 0.375, 0.75, 0.375, 0.6233, 0.375, 0.5617, 0.375, 0.5617, 0.375, 0.6233, 0.875, 0.6883, 0.875, 0.6267, 0.875, 0.6267, 0.875, 0.6883, 0.375, 0.75, 0.375, 0.75, 0.375, 0.75, 0.375, 0.75, 0.375, 0.5617, 0.375, 0.5, 0.375, 0.5, 0.375, 0.5617, 0.875, 0.6267, 0.875, 0.625, 0.875, 0.625, 0.875, 0.6267, 0.375, 0.75, 0.375, 0.6233, 0.375, 0.6233, 0.375, 0.75, 0.375, 0.6233, 0.375, 0.5617, 0.375, 0.5617, 0.375, 0.6233, 0.375, 0.5, 0.375, 0.5617, 0.375, 0.5617, 0.375, 0.5, 0.875, 0.6267, 0.875, 0.6883, 0.875, 0.6883, 0.875, 0.6267, 0.375, 0.5617, 0.375, 0.5, 0.375, 0.5, 0.375, 0.5617, 0.375, 0.6233, 0.375, 0.75, 0.375, 0.75, 0.375, 0.6233, 0.375, 0.75, 0.375, 0.6233, 0.375, 0.6233, 0.375, 0.75, 0.875, 0.6883, 0.875, 0.6267, 0.875, 0.6267, 0.875, 0.6883, 0.375, 0.6233, 0.375, 0.5617, 0.375, 0.5617, 0.375, 0.6233, 0.375, 0.25, 0.5, 0.25, 0.5, 0.25, 0.375, 0.25, 0.375, 0.5617, 0.375, 0.6233, 0.375, 0.6233, 0.375, 0.5617, 0.375, 0.5617, 0.375, 0.5, 0.375, 0.5, 0.375, 0.5617, 0.5, 0.25, 0.375, 0.25, 0.375, 0.25, 0.5, 0.25, 0.375, 0.25, 0.5, 0.25, 0.5, 0.25, 0.375, 0.25, 0.875, 0.6267, 0.875, 0.6883, 0.875, 0.6883, 0.875, 0.6267, 0.375, 0.5617, 0.375, 0.6233, 0.375, 0.6233, 0.375, 0.5617, 0.375, 0.5, 0.375, 0.5617, 0.375, 0.5617, 0.375, 0.5, 0.375, 0.6233, 0.375, 0.7336, 0.375, 0.75, 0.375, 0.75, 0.375, 0.6233, 0.375, 0.5617, 0.375, 0.6233, 0.375, 0.6233, 0.375, 0.5617, 0.375, 0.5, 0.375, 0.5617, 0.375, 0.5617, 0.375, 0.5, 0.375, 0.6233, 0.375, 0.75, 0.375, 0.75, 0.375, 0.7336, 0.375, 0.6233, 0.875, 0.6267, 0.875, 0.6883, 0.875, 0.6883, 0.875, 0.6267, 0.375, 0.25, 0.5, 0.25, 0.5, 0.25, 0.375, 0.25, 0.875, 0.6267, 0.875, 0.6883, 0.875, 0.6883, 0.875, 0.6267, 0.375, 0.6233, 0.375, 0.75, 0.375, 0.75, 0.375, 0.6233, 0.375, 0.5617, 0.375, 0.6233, 0.375, 0.6233, 0.375, 0.5617, 0.375, 0.5, 0.375, 0.5617, 0.375, 0.5617, 0.375, 0.5, 0.375, 0.5617, 0.375, 0.6233, 0.375, 0.6233, 0.375, 0.5617, 0.375, 0.5, 0.375, 0.5617, 0.375, 0.5617, 0.375, 0.5, 0.375, 0.25, 0.5, 0.25, 0.5, 0.25, 0.375, 0.25, 0.375, 0.6233, 0.375, 0.75, 0.375, 0.75, 0.375, 0.6233, 0.875, 0.6267, 0.875, 0.6883, 0.875, 0.6883, 0.875, 0.6267, 0.375, 0.5617, 0.375, 0.6233, 0.375, 0.6233, 0.375, 0.5617, 0.375, 0.5, 0.375, 0.5617, 0.375, 0.5617, 0.375, 0.5, 0.375, 0.25, 0.5, 0.25, 0.5, 0.25, 0.375, 0.25, 0.375, 0.6233, 0.375, 0.75, 0.375, 0.75, 0.375, 0.6233, 0.875, 0.6267, 0.875, 0.6883, 0.875, 0.6883, 0.875, 0.6267, 0.625, 0.375, 0.625, 0.25, 0.625, 0.25, 0.625, 0.375, 0.375, 0.75, 0.375, 0.75, 0.375, 0.75, 0.375, 0.75, 0.625, 0.375, 0.625, 0.25, 0.625, 0.25, 0.625, 0.375, 0.375, 0.25, 0.5, 0.25, 0.5, 0.25, 0.375, 0.25, 0.375, 0.75, 0.375, 0.75, 0.375, 0.75, 0.375, 0.75, 0.375, 0.75, 0.375, 0.75, 0.375, 0.25, 0.5, 0.25, 0.5, 0.25, 0.375, 0.25, 0.0, 0.0, 0.0, 0.0, 0.0, 0.0, 0.0, 0.0, 0.3786, 0.25, 0.5, 0.25, 0.5, 0.25, 0.375, 0.25, 0.0, 0.0, 0.0, 0.0, 0.0, 0.0, 0.0, 0.0, 0.375, 0.75, 0.375, 0.75, 0.375, 0.7336, 0.5, 0.25, 0.375, 0.25, 0.375, 0.25, 0.5, 0.25, 0.375, 0.25, 0.5, 0.25, 0.5, 0.25, 0.375, 0.25, 0.375, 0.25, 0.5, 0.25, 0.5, 0.25, 0.375, 0.25, 0.375, 0.75, 0.375, 0.75, 0.375, 0.75, 0.375, 0.75, 0.375, 0.25, 0.375, 0.375, 0.625, 0.375, 0.625, 0.25, 0.625, 0.375, 0.625, 0.375, 0.625, 0.25, 0.625, 0.25, 0.125, 0.6233, 0.125, 0.75, 0.375, 0.75, 0.375, 0.6233, 0.5, 0.75, 0.5, 1.0, 0.625, 1.0, 0.625, 0.8733, 0.6085, 0.8117, 0.5633, 0.7665, 0.5017, 0.75, 0.375, 0.6233, 0.375, 0.5617, 0.125, 0.5617, 0.125, 0.6233, 0.375, 0.5617, 0.375, 0.5, 0.125, 0.5, 0.125, 0.5617, 0.875, 0.6883, 0.875, 0.6267, 0.625, 0.6267, 0.625, 0.6883, 0.625, 0.625, 0.625, 0.6267, 0.875, 0.6267, 0.875, 0.625, 0.5, 1.0, 0.5, 1.0, 0.625, 1.0, 0.625, 1.0, 0.125, 0.75, 0.125, 0.75, 0.375, 0.75, 0.375, 0.75, 0.875, 0.6883, 0.875, 0.6883, 0.875, 0.6267, 0.875, 0.6267, 0.375, 0.75, 0.375, 0.75, 0.375, 0.75, 0.375, 0.75, 0.375, 0.75, 0.375, 0.75, 0.375, 0.6233, 0.375, 0.6233, 0.375, 0.6233, 0.375, 0.6233, 0.375, 0.5617, 0.375, 0.5617, 0.875, 0.6883, 0.875, 0.6883, 0.875, 0.6267, 0.875, 0.6267, 0.375, 0.75, 0.375, 0.75, 0.375, 0.75, 0.375, 0.75, 0.375, 0.5617, 0.375, 0.5617, 0.375, 0.5, 0.375, 0.5, 0.875, 0.6267, 0.875, 0.6267, 0.875, 0.625, 0.875, 0.625, 0.375, 0.75, 0.375, 0.75, 0.375, 0.6233, 0.375, 0.6233, 0.375, 0.6233, 0.375, 0.6233, 0.375, 0.5617, 0.375, 0.5617, 0.375, 0.5, 0.375, 0.5, 0.375, 0.5617, 0.375, 0.5617, 0.875, 0.6267, 0.875, 0.6267, 0.875, 0.6883, 0.875, 0.6883, 0.375, 0.5617, 0.375, 0.5617, 0.375, 0.5, 0.375, 0.5, 0.375, 0.6233, 0.375, 0.6233, 0.375, 0.75, 0.375, 0.75, 0.375, 0.75, 0.375, 0.75, 0.375, 0.6233, 0.375, 0.6233, 0.875, 0.6267, 0.875, 0.6267, 0.875, 0.625, 0.875, 0.625, 0.875, 0.6883, 0.875, 0.6883, 0.875, 0.6267, 0.875, 0.6267, 0.375, 0.6233, 0.375, 0.6233, 0.375, 0.5617, 0.375, 0.5617, 0.375, 0.25, 0.375, 0.25, 0.5, 0.25, 0.5, 0.25, 0.375, 0.5617, 0.375, 0.5617, 0.375, 0.6233, 0.375, 0.6233, 0.375, 0.5617, 0.375, 0.5617, 0.375, 0.5, 0.375, 0.5, 0.5, 0.25, 0.5, 0.25, 0.375, 0.25, 0.375, 0.25, 0.375, 0.25, 0.375, 0.25, 0.5, 0.25, 0.5, 0.25, 0.875, 0.6267, 0.875, 0.6267, 0.875, 0.6883, 0.875, 0.6883, 0.375, 0.5617, 0.375, 0.5617, 0.375, 0.6233, 0.375, 0.6233, 0.375, 0.5, 0.375, 0.5, 0.375, 0.5617, 0.375, 0.5617, 0.375, 0.6233, 0.375, 0.6233, 0.375, 0.75, 0.375, 0.75, 0.375, 0.7336, 0.375, 0.5617, 0.375, 0.5617, 0.375, 0.6233, 0.375, 0.6233, 0.375, 0.5, 0.375, 0.5, 0.375, 0.5617, 0.375, 0.5617, 0.375, 0.6233, 0.375, 0.6233, 0.375, 0.7336, 0.375, 0.75, 0.375, 0.75, 0.875, 0.6267, 0.875, 0.6267, 0.875, 0.6883, 0.875, 0.6883, 0.375, 0.25, 0.375, 0.25, 0.5, 0.25, 0.5, 0.25, 0.875, 0.6267, 0.875, 0.6267, 0.875, 0.6883, 0.875, 0.6883, 0.375, 0.6233, 0.375, 0.6233, 0.375, 0.75, 0.375, 0.75, 0.375, 0.5617, 0.375, 0.5617, 0.375, 0.6233, 0.375, 0.6233, 0.375, 0.5, 0.375, 0.5, 0.375, 0.5617, 0.375, 0.5617, 0.375, 0.5617, 0.375, 0.5617, 0.375, 0.6233, 0.375, 0.6233, 0.375, 0.5, 0.375, 0.5, 0.375, 0.5617, 0.375, 0.5617, 0.375, 0.25, 0.375, 0.25, 0.5, 0.25, 0.5, 0.25, 0.375, 0.6233, 0.375, 0.6233, 0.375, 0.75, 0.375, 0.75, 0.875, 0.6267, 0.875, 0.6267, 0.875, 0.6883, 0.875, 0.6883, 0.375, 0.5617, 0.375, 0.5617, 0.375, 0.6233, 0.375, 0.6233, 0.375, 0.5, 0.375, 0.5, 0.375, 0.5617, 0.375, 0.5617, 0.375, 0.25, 0.375, 0.25, 0.5, 0.25, 0.5, 0.25, 0.375, 0.6233, 0.375, 0.6233, 0.375, 0.75, 0.375, 0.75, 0.875, 0.6267, 0.875, 0.6267, 0.875, 0.6883, 0.875, 0.6883, 0.625, 0.375, 0.625, 0.375, 0.625, 0.25, 0.625, 0.25, 0.375, 0.75, 0.375, 0.75, 0.375, 0.75, 0.375, 0.75, 0.625, 0.375, 0.625, 0.375, 0.625, 0.25, 0.625, 0.25, 0.375, 0.25, 0.375, 0.25, 0.5, 0.25, 0.5, 0.25, 0.375, 0.75, 0.375, 0.75, 0.375, 0.75, 0.375, 0.75, 0.375, 0.75, 0.375, 0.75, 0.375, 0.25, 0.375, 0.25, 0.5, 0.25, 0.5, 0.25, 0.0, 0.0, 0.0, 0.0, 0.0, 0.0, 0.0, 0.0, 0.3786, 0.25, 0.375, 0.25, 0.5, 0.25, 0.5, 0.25, 0.0, 0.0, 0.0, 0.0, 0.0, 0.0, 0.0, 0.0, 0.375, 0.75, 0.375, 0.7336, 0.375, 0.75, 0.5, 0.25, 0.5, 0.25, 0.375, 0.25, 0.375, 0.25, 0.375, 0.25, 0.375, 0.25, 0.5, 0.25, 0.5, 0.25, 0.375, 0.25, 0.375, 0.25, 0.5, 0.25, 0.5, 0.25, 0.375, 0.75, 0.375, 0.75, 0.375, 0.75, 0.375, 0.75, 0.375, 0.25, 0.375, 0.375, 0.625, 0.375, 0.625, 0.25, 0.625, 0.375, 0.625, 0.375, 0.625, 0.25, 0.625, 0.25, 0.125, 0.6233, 0.125, 0.75, 0.375, 0.75, 0.375, 0.6233, 0.5, 0.75, 0.5, 1.0, 0.625, 1.0, 0.625, 0.8733, 0.6085, 0.8117, 0.5633, 0.7665, 0.5017, 0.75, 0.375, 0.6233, 0.375, 0.5617, 0.125, 0.5617, 0.125, 0.6233, 0.375, 0.5617, 0.375, 0.5, 0.125, 0.5, 0.125, 0.5617, 0.875, 0.6883, 0.875, 0.6267, 0.625, 0.6267, 0.625, 0.6883, 0.625, 0.625, 0.625, 0.6267, 0.875, 0.6267, 0.875, 0.625, 0.5, 1.0, 0.5, 1.0, 0.625, 1.0, 0.625, 1.0, 0.125, 0.75, 0.125, 0.75, 0.375, 0.75, 0.375, 0.75, 0.875, 0.6883, 0.875, 0.6883, 0.875, 0.6267, 0.875, 0.6267, 0.375, 0.75, 0.375, 0.75, 0.375, 0.75, 0.375, 0.75, 0.375, 0.75, 0.375, 0.75, 0.375, 0.6233, 0.375, 0.6233, 0.375, 0.6233, 0.375, 0.6233, 0.375, 0.5617, 0.375, 0.5617, 0.875, 0.6883, 0.875, 0.6883, 0.875, 0.6267, 0.875, 0.6267, 0.375, 0.75, 0.375, 0.75, 0.375, 0.75, 0.375, 0.75, 0.375, 0.5617, 0.375, 0.5617, 0.375, 0.5, 0.375, 0.5, 0.875, 0.6267, 0.875, 0.6267, 0.875, 0.625, 0.875, 0.625, 0.375, 0.75, 0.375, 0.75, 0.375, 0.6233, 0.375, 0.6233, 0.375, 0.6233, 0.375, 0.6233, 0.375, 0.5617, 0.375, 0.5617, 0.375, 0.5, 0.375, 0.5, 0.375, 0.5617, 0.375, 0.5617, 0.875, 0.6267, 0.875, 0.6267, 0.875, 0.6883, 0.875, 0.6883, 0.375, 0.5617, 0.375, 0.5617, 0.375, 0.5, 0.375, 0.5, 0.375, 0.6233, 0.375, 0.6233, 0.375, 0.75, 0.375, 0.75, 0.375, 0.75, 0.375, 0.75, 0.375, 0.6233, 0.375, 0.6233, 0.875, 0.6883, 0.875, 0.6883, 0.875, 0.6267, 0.875, 0.6267, 0.375, 0.6233, 0.375, 0.6233, 0.375, 0.5617, 0.375, 0.5617, 0.375, 0.25, 0.375, 0.25, 0.5, 0.25, 0.5, 0.25, 0.375, 0.5617, 0.375, 0.5617, 0.375, 0.6233, 0.375, 0.6233, 0.375, 0.5617, 0.375, 0.5617, 0.375, 0.5, 0.375, 0.5, 0.375, 0.5617, 0.375, 0.5617, 0.375, 0.5, 0.375, 0.5, 0.375, 0.75, 0.375, 0.75, 0.375, 0.6233, 0.375, 0.6233, 0.875, 0.6883, 0.875, 0.6883, 0.875, 0.6267, 0.875, 0.6267, 0.375, 0.6233, 0.375, 0.6233, 0.375, 0.5617, 0.375, 0.5617, 0.5, 0.25, 0.5, 0.25, 0.375, 0.25, 0.375, 0.25, 0.375, 0.25, 0.375, 0.25, 0.5, 0.25, 0.5, 0.25, 0.875, 0.6267, 0.875, 0.6267, 0.875, 0.6883, 0.875, 0.6883, 0.375, 0.5617, 0.375, 0.5617, 0.375, 0.6233, 0.375, 0.6233, 0.375, 0.5, 0.375, 0.5, 0.375, 0.5617, 0.375, 0.5617, 0.375, 0.6233, 0.375, 0.6233, 0.375, 0.75, 0.375, 0.75, 0.375, 0.7336, 0.375, 0.5617, 0.375, 0.5617, 0.375, 0.6233, 0.375, 0.6233, 0.375, 0.25, 0.375, 0.25, 0.5, 0.25, 0.5, 0.25, 0.375, 0.5, 0.375, 0.5, 0.375, 0.5617, 0.375, 0.5617, 0.375, 0.6233, 0.375, 0.6233, 0.375, 0.7336, 0.375, 0.75, 0.375, 0.75, 0.875, 0.6267, 0.875, 0.6267, 0.875, 0.6883, 0.875, 0.6883, 0.375, 0.25, 0.375, 0.25, 0.5, 0.25, 0.5, 0.25, 0.875, 0.6267, 0.875, 0.6267, 0.875, 0.6883, 0.875, 0.6883, 0.375, 0.6233, 0.375, 0.6233, 0.375, 0.75, 0.375, 0.75, 0.375, 0.5617, 0.375, 0.5617, 0.375, 0.6233, 0.375, 0.6233, 0.375, 0.5, 0.375, 0.5, 0.375, 0.5617, 0.375, 0.5617, 0.375, 0.5617, 0.375, 0.5617, 0.375, 0.6233, 0.375, 0.6233, 0.375, 0.5, 0.375, 0.5, 0.375, 0.5617, 0.375, 0.5617, 0.375, 0.25, 0.375, 0.25, 0.5, 0.25, 0.5, 0.25, 0.375, 0.6233, 0.375, 0.6233, 0.375, 0.75, 0.375, 0.75, 0.875, 0.6267, 0.875, 0.6267, 0.875, 0.6883, 0.875, 0.6883, 0.375, 0.5617, 0.375, 0.5617, 0.375, 0.6233, 0.375, 0.6233, 0.375, 0.5, 0.375, 0.5, 0.375, 0.5617, 0.375, 0.5617, 0.375, 0.25, 0.375, 0.25, 0.5, 0.25, 0.5, 0.25, 0.375, 0.6233, 0.375, 0.6233, 0.375, 0.75, 0.375, 0.75, 0.875, 0.6267, 0.875, 0.6267, 0.875, 0.6883, 0.875, 0.6883, 0.625, 0.375, 0.625, 0.375, 0.625, 0.25, 0.625, 0.25, 0.375, 0.75, 0.375, 0.75, 0.375, 0.75, 0.375, 0.75, 0.625, 0.375, 0.625, 0.375, 0.625, 0.25, 0.625, 0.25, 0.375, 0.25, 0.375, 0.25, 0.5, 0.25, 0.5, 0.25, 0.375, 0.75, 0.375, 0.75, 0.375, 0.75, 0.375, 0.75, 0.375, 0.75, 0.375, 0.75, 0.375, 0.25, 0.375, 0.25, 0.5, 0.25, 0.5, 0.25, 0.0, 0.0, 0.0, 0.0, 0.0, 0.0, 0.0, 0.0, 0.3786, 0.25, 0.375, 0.25, 0.5, 0.25, 0.5, 0.25, 0.0, 0.0, 0.0, 0.0, 0.0, 0.0, 0.0, 0.0, 0.375, 0.75, 0.375, 0.7336, 0.375, 0.75, 0.5, 0.25, 0.5, 0.25, 0.375, 0.25, 0.375, 0.25, 0.375, 0.25, 0.375, 0.25, 0.5, 0.25, 0.5, 0.25, 0.375, 0.25, 0.375, 0.25, 0.5, 0.25, 0.5, 0.25, 0.375, 0.75, 0.375, 0.75, 0.375, 0.75, 0.375, 0.75, 0.375, 0.25, 0.625, 0.25, 0.625, 0.375, 0.375, 0.375, 0.625, 0.375, 0.625, 0.25, 0.625, 0.25, 0.625, 0.375, 0.125, 0.6233, 0.375, 0.6233, 0.375, 0.75, 0.125, 0.75, 0.5, 0.75, 0.5017, 0.75, 0.5633, 0.7665, 0.6085, 0.8117, 0.625, 0.8733, 0.625, 1.0, 0.5, 1.0, 0.375, 0.6233, 0.125, 0.6233, 0.125, 0.5617, 0.375, 0.5617, 0.375, 0.5617, 0.125, 0.5617, 0.125, 0.5, 0.375, 0.5, 0.875, 0.6883, 0.625, 0.6883, 0.625, 0.6267, 0.875, 0.6267, 0.625, 0.625, 0.875, 0.625, 0.875, 0.6267, 0.625, 0.6267, 0.5, 1.0, 0.625, 1.0, 0.625, 1.0, 0.5, 1.0, 0.125, 0.75, 0.375, 0.75, 0.375, 0.75, 0.125, 0.75, 0.875, 0.6883, 0.875, 0.6267, 0.875, 0.6267, 0.875, 0.6883, 0.375, 0.75, 0.375, 0.75, 0.375, 0.75, 0.375, 0.75, 0.375, 0.75, 0.375, 0.6233, 0.375, 0.6233, 0.375, 0.75, 0.375, 0.6233, 0.375, 0.5617, 0.375, 0.5617, 0.375, 0.6233, 0.875, 0.6883, 0.875, 0.6267, 0.875, 0.6267, 0.875, 0.6883, 0.375, 0.75, 0.375, 0.75, 0.375, 0.75, 0.375, 0.75, 0.375, 0.5617, 0.375, 0.5, 0.375, 0.5, 0.375, 0.5617, 0.875, 0.6267, 0.875, 0.625, 0.875, 0.625, 0.875, 0.6267, 0.375, 0.75, 0.375, 0.6233, 0.375, 0.6233, 0.375, 0.75, 0.375, 0.6233, 0.375, 0.5617, 0.375, 0.5617, 0.375, 0.6233, 0.375, 0.5, 0.375, 0.5617, 0.375, 0.5617, 0.375, 0.5, 0.875, 0.6267, 0.875, 0.6883, 0.875, 0.6883, 0.875, 0.6267, 0.375, 0.5617, 0.375, 0.5, 0.375, 0.5, 0.375, 0.5617, 0.375, 0.6233, 0.375, 0.75, 0.375, 0.75, 0.375, 0.6233, 0.375, 0.75, 0.375, 0.6233, 0.375, 0.6233, 0.375, 0.75, 0.875, 0.6267, 0.875, 0.625, 0.875, 0.625, 0.875, 0.6267, 0.875, 0.6883, 0.875, 0.6267, 0.875, 0.6267, 0.875, 0.6883, 0.375, 0.6233, 0.375, 0.5617, 0.375, 0.5617, 0.375, 0.6233, 0.375, 0.25, 0.5, 0.25, 0.5, 0.25, 0.375, 0.25, 0.375, 0.5617, 0.375, 0.6233, 0.375, 0.6233, 0.375, 0.5617, 0.375, 0.5617, 0.375, 0.5, 0.375, 0.5, 0.375, 0.5617, 0.375, 0.5617, 0.375, 0.5, 0.375, 0.5, 0.375, 0.5617, 0.375, 0.75, 0.375, 0.6233, 0.375, 0.6233, 0.375, 0.75, 0.875, 0.6883, 0.875, 0.6267, 0.875, 0.6267, 0.875, 0.6883, 0.375, 0.6233, 0.375, 0.5617, 0.375, 0.5617, 0.375, 0.6233, 0.5, 0.25, 0.375, 0.25, 0.375, 0.25, 0.5, 0.25, 0.375, 0.25, 0.5, 0.25, 0.5, 0.25, 0.375, 0.25, 0.875, 0.6267, 0.875, 0.6883, 0.875, 0.6883, 0.875, 0.6267, 0.375, 0.5617, 0.375, 0.6233, 0.375, 0.6233, 0.375, 0.5617, 0.375, 0.5, 0.375, 0.5617, 0.375, 0.5617, 0.375, 0.5, 0.375, 0.6233, 0.375, 0.7336, 0.375, 0.75, 0.375, 0.75, 0.375, 0.6233, 0.375, 0.5617, 0.375, 0.6233, 0.375, 0.6233, 0.375, 0.5617, 0.375, 0.25, 0.5, 0.25, 0.5, 0.25, 0.375, 0.25, 0.375, 0.5, 0.375, 0.5617, 0.375, 0.5617, 0.375, 0.5, 0.375, 0.6233, 0.375, 0.75, 0.375, 0.75, 0.375, 0.7336, 0.375, 0.6233, 0.875, 0.6267, 0.875, 0.6883, 0.875, 0.6883, 0.875, 0.6267, 0.375, 0.25, 0.5, 0.25, 0.5, 0.25, 0.375, 0.25, 0.875, 0.6267, 0.875, 0.6883, 0.875, 0.6883, 0.875, 0.6267, 0.375, 0.6233, 0.375, 0.75, 0.375, 0.75, 0.375, 0.6233, 0.375, 0.5617, 0.375, 0.6233, 0.375, 0.6233, 0.375, 0.5617, 0.375, 0.5, 0.375, 0.5617, 0.375, 0.5617, 0.375, 0.5, 0.375, 0.5617, 0.375, 0.6233, 0.375, 0.6233, 0.375, 0.5617, 0.375, 0.5, 0.375, 0.5617, 0.375, 0.5617, 0.375, 0.5, 0.375, 0.25, 0.5, 0.25, 0.5, 0.25, 0.375, 0.25, 0.375, 0.6233, 0.375, 0.75, 0.375, 0.75, 0.375, 0.6233, 0.875, 0.6267, 0.875, 0.6883, 0.875, 0.6883, 0.875, 0.6267, 0.375, 0.5617, 0.375, 0.6233, 0.375, 0.6233, 0.375, 0.5617, 0.375, 0.5, 0.375, 0.5617, 0.375, 0.5617, 0.375, 0.5, 0.375, 0.25, 0.5, 0.25, 0.5, 0.25, 0.375, 0.25, 0.375, 0.6233, 0.375, 0.75, 0.375, 0.75, 0.375, 0.6233, 0.875, 0.6267, 0.875, 0.6883, 0.875, 0.6883, 0.875, 0.6267, 0.625, 0.375, 0.625, 0.25, 0.625, 0.25, 0.625, 0.375, 0.375, 0.75, 0.375, 0.75, 0.375, 0.75, 0.375, 0.75, 0.625, 0.375, 0.625, 0.25, 0.625, 0.25, 0.625, 0.375, 0.375, 0.25, 0.5, 0.25, 0.5, 0.25, 0.375, 0.25, 0.375, 0.75, 0.375, 0.75, 0.375, 0.75, 0.375, 0.75, 0.375, 0.75, 0.375, 0.75, 0.375, 0.25, 0.5, 0.25, 0.5, 0.25, 0.375, 0.25, 0.0, 0.0, 0.0, 0.0, 0.0, 0.0, 0.0, 0.0, 0.3786, 0.25, 0.5, 0.25, 0.5, 0.25, 0.375, 0.25, 0.0, 0.0, 0.0, 0.0, 0.0, 0.0, 0.0, 0.0, 0.375, 0.75, 0.375, 0.75, 0.375, 0.7336, 0.5, 0.25, 0.375, 0.25, 0.375, 0.25, 0.5, 0.25, 0.375, 0.25, 0.5, 0.25, 0.5, 0.25, 0.375, 0.25, 0.375, 0.25, 0.5, 0.25, 0.5, 0.25, 0.375, 0.25, 0.375, 0.75, 0.375, 0.75, 0.375, 0.75, 0.375, 0.75, 0.0, 0.0, 0.0, 0.0, 0.0, 0.0, 0.0, 0.0, 0.375, 0.75, 0.375, 0.75, 0.375, 0.75, 0.375, 0.75, 0.875, 0.6267, 0.875, 0.625, 0.875, 0.625, 0.875, 0.6267, 0.375, 0.75, 0.375, 0.75, 0.375, 0.75, 0.375, 0.75, 0.5, 0.25, 0.375, 0.25, 0.375, 0.25, 0.5, 0.25, 0.375, 0.6233, 0.375, 0.5617, 0.375, 0.5617, 0.375, 0.6233, 0.375, 0.5617, 0.375, 0.5, 0.375, 0.5, 0.375, 0.5617, 0.875, 0.6883, 0.875, 0.6267, 0.875, 0.6267, 0.875, 0.6883, 0.875, 0.625, 0.875, 0.6267, 0.875, 0.6267, 0.875, 0.625, 0.375, 0.75, 0.375, 0.6233, 0.375, 0.6233, 0.375, 0.75, 0.875, 0.625, 0.875, 0.625, 0.875, 0.625, 0.875, 0.625, 0.0, 0.0, 0.0, 0.0, 0.0, 0.0, 0.0, 0.0, 0.375, 0.75, 0.375, 0.75, 0.375, 0.75, 0.375, 0.75, 0.375, 0.75, 0.375, 0.75, 0.375, 0.75, 0.375, 0.75, 0.375, 0.25, 0.5, 0.25, 0.5, 0.25, 0.375, 0.25, 0.375, 0.5617, 0.375, 0.6233, 0.375, 0.6233, 0.375, 0.5617, 0.375, 0.5, 0.375, 0.5617, 0.375, 0.5617, 0.375, 0.5, 0.875, 0.6267, 0.875, 0.6883, 0.875, 0.6883, 0.875, 0.6267, 0.375, 0.6233, 0.375, 0.75, 0.375, 0.75, 0.375, 0.6233, 0.375, 0.25, 0.375, 0.375, 0.625, 0.375, 0.625, 0.25, 0.625, 0.375, 0.625, 0.375, 0.625, 0.25, 0.625, 0.25, 0.125, 0.6233, 0.125, 0.75, 0.375, 0.75, 0.375, 0.6233, 0.5, 0.75, 0.5, 1.0, 0.625, 1.0, 0.625, 0.8733, 0.6085, 0.8117, 0.5633, 0.7665, 0.5017, 0.75, 0.375, 0.6233, 0.375, 0.5617, 0.125, 0.5617, 0.125, 0.6233, 0.375, 0.5617, 0.375, 0.5, 0.125, 0.5, 0.125, 0.5617, 0.875, 0.6883, 0.875, 0.6267, 0.625, 0.6267, 0.625, 0.6883, 0.625, 0.625, 0.625, 0.6267, 0.875, 0.6267, 0.875, 0.625, 0.5, 1.0, 0.5, 1.0, 0.625, 1.0, 0.625, 1.0, 0.125, 0.75, 0.125, 0.75, 0.375, 0.75, 0.375, 0.75, 0.875, 0.6883, 0.875, 0.6883, 0.875, 0.6267, 0.875, 0.6267, 0.375, 0.75, 0.375, 0.75, 0.375, 0.75, 0.375, 0.75, 0.375, 0.75, 0.375, 0.75, 0.375, 0.6233, 0.375, 0.6233, 0.375, 0.6233, 0.375, 0.6233, 0.375, 0.5617, 0.375, 0.5617, 0.875, 0.6883, 0.875, 0.6883, 0.875, 0.6267, 0.875, 0.6267, 0.375, 0.75, 0.375, 0.75, 0.375, 0.75, 0.375, 0.75, 0.375, 0.5617, 0.375, 0.5617, 0.375, 0.5, 0.375, 0.5, 0.875, 0.6267, 0.875, 0.6267, 0.875, 0.625, 0.875, 0.625, 0.375, 0.75, 0.375, 0.75, 0.375, 0.6233, 0.375, 0.6233, 0.375, 0.6233, 0.375, 0.6233, 0.375, 0.5617, 0.375, 0.5617, 0.375, 0.5, 0.375, 0.5, 0.375, 0.5617, 0.375, 0.5617, 0.875, 0.6267, 0.875, 0.6267, 0.875, 0.6883, 0.875, 0.6883, 0.375, 0.5617, 0.375, 0.5617, 0.375, 0.5, 0.375, 0.5, 0.375, 0.6233, 0.375, 0.6233, 0.375, 0.75, 0.375, 0.75, 0.375, 0.75, 0.375, 0.75, 0.375, 0.6233, 0.375, 0.6233, 0.875, 0.6883, 0.875, 0.6883, 0.875, 0.6267, 0.875, 0.6267, 0.375, 0.6233, 0.375, 0.6233, 0.375, 0.5617, 0.375, 0.5617, 0.375, 0.25, 0.375, 0.25, 0.5, 0.25, 0.5, 0.25, 0.375, 0.5617, 0.375, 0.5617, 0.375, 0.6233, 0.375, 0.6233, 0.375, 0.5617, 0.375, 0.5617, 0.375, 0.5, 0.375, 0.5, 0.375, 0.5617, 0.375, 0.5617, 0.375, 0.5, 0.375, 0.5, 0.375, 0.75, 0.375, 0.75, 0.375, 0.6233, 0.375, 0.6233, 0.875, 0.6883, 0.875, 0.6883, 0.875, 0.6267, 0.875, 0.6267, 0.375, 0.6233, 0.375, 0.6233, 0.375, 0.5617, 0.375, 0.5617, 0.5, 0.25, 0.5, 0.25, 0.375, 0.25, 0.375, 0.25, 0.375, 0.25, 0.375, 0.25, 0.5, 0.25, 0.5, 0.25, 0.875, 0.6267, 0.875, 0.6267, 0.875, 0.6883, 0.875, 0.6883, 0.375, 0.5617, 0.375, 0.5617, 0.375, 0.6233, 0.375, 0.6233, 0.375, 0.5, 0.375, 0.5, 0.375, 0.5617, 0.375, 0.5617, 0.375, 0.6233, 0.375, 0.6233, 0.375, 0.75, 0.375, 0.75, 0.375, 0.7336, 0.375, 0.5617, 0.375, 0.5617, 0.375, 0.6233, 0.375, 0.6233, 0.375, 0.25, 0.375, 0.25, 0.5, 0.25, 0.5, 0.25, 0.375, 0.5, 0.375, 0.5, 0.375, 0.5617, 0.375, 0.5617, 0.375, 0.6233, 0.375, 0.6233, 0.375, 0.7336, 0.375, 0.75, 0.375, 0.75, 0.875, 0.6267, 0.875, 0.6267, 0.875, 0.6883, 0.875, 0.6883, 0.375, 0.25, 0.375, 0.25, 0.5, 0.25, 0.5, 0.25, 0.875, 0.6267, 0.875, 0.6267, 0.875, 0.6883, 0.875, 0.6883, 0.375, 0.6233, 0.375, 0.6233, 0.375, 0.75, 0.375, 0.75, 0.375, 0.5617, 0.375, 0.5617, 0.375, 0.6233, 0.375, 0.6233, 0.375, 0.5, 0.375, 0.5, 0.375, 0.5617, 0.375, 0.5617, 0.375, 0.5617, 0.375, 0.5617, 0.375, 0.6233, 0.375, 0.6233, 0.375, 0.5, 0.375, 0.5, 0.375, 0.5617, 0.375, 0.5617, 0.375, 0.25, 0.375, 0.25, 0.5, 0.25, 0.5, 0.25, 0.375, 0.6233, 0.375, 0.6233, 0.375, 0.75, 0.375, 0.75, 0.875, 0.6267, 0.875, 0.6267, 0.875, 0.6883, 0.875, 0.6883, 0.375, 0.5617, 0.375, 0.5617, 0.375, 0.6233, 0.375, 0.6233, 0.375, 0.5, 0.375, 0.5, 0.375, 0.5617, 0.375, 0.5617, 0.375, 0.25, 0.375, 0.25, 0.5, 0.25, 0.5, 0.25, 0.375, 0.6233, 0.375, 0.6233, 0.375, 0.75, 0.375, 0.75, 0.875, 0.6267, 0.875, 0.6267, 0.875, 0.6883, 0.875, 0.6883, 0.625, 0.375, 0.625, 0.375, 0.625, 0.25, 0.625, 0.25, 0.375, 0.75, 0.375, 0.75, 0.375, 0.75, 0.375, 0.75, 0.625, 0.375, 0.625, 0.375, 0.625, 0.25, 0.625, 0.25, 0.375, 0.25, 0.375, 0.25, 0.5, 0.25, 0.5, 0.25, 0.375, 0.75, 0.375, 0.75, 0.375, 0.75, 0.375, 0.75, 0.375, 0.75, 0.375, 0.75, 0.375, 0.25, 0.375, 0.25, 0.5, 0.25, 0.5, 0.25, 0.0, 0.0, 0.0, 0.0, 0.0, 0.0, 0.0, 0.0, 0.3786, 0.25, 0.375, 0.25, 0.5, 0.25, 0.5, 0.25, 0.0, 0.0, 0.0, 0.0, 0.0, 0.0, 0.0, 0.0, 0.375, 0.75, 0.375, 0.7336, 0.375, 0.75, 0.5, 0.25, 0.5, 0.25, 0.375, 0.25, 0.375, 0.25, 0.375, 0.25, 0.375, 0.25, 0.5, 0.25, 0.5, 0.25, 0.375, 0.25, 0.375, 0.25, 0.5, 0.25, 0.5, 0.25, 0.375, 0.75, 0.375, 0.75, 0.375, 0.75, 0.375, 0.75, 0.375, 0.25, 0.625, 0.25, 0.625, 0.375, 0.375, 0.375, 0.625, 0.375, 0.625, 0.25, 0.625, 0.25, 0.625, 0.375, 0.125, 0.6233, 0.375, 0.6233, 0.375, 0.75, 0.125, 0.75, 0.5, 0.75, 0.5017, 0.75, 0.5633, 0.7665, 0.6085, 0.8117, 0.625, 0.8733, 0.625, 1.0, 0.5, 1.0, 0.375, 0.6233, 0.125, 0.6233, 0.125, 0.5617, 0.375, 0.5617, 0.375, 0.5617, 0.125, 0.5617, 0.125, 0.5, 0.375, 0.5, 0.875, 0.6883, 0.625, 0.6883, 0.625, 0.6267, 0.875, 0.6267, 0.625, 0.625, 0.875, 0.625, 0.875, 0.6267, 0.625, 0.6267, 0.5, 1.0, 0.625, 1.0, 0.625, 1.0, 0.5, 1.0, 0.125, 0.75, 0.375, 0.75, 0.375, 0.75, 0.125, 0.75, 0.875, 0.6883, 0.875, 0.6267, 0.875, 0.6267, 0.875, 0.6883, 0.375, 0.75, 0.375, 0.75, 0.375, 0.75, 0.375, 0.75, 0.375, 0.75, 0.375, 0.6233, 0.375, 0.6233, 0.375, 0.75, 0.375, 0.6233, 0.375, 0.5617, 0.375, 0.5617, 0.375, 0.6233, 0.875, 0.6883, 0.875, 0.6267, 0.875, 0.6267, 0.875, 0.6883, 0.375, 0.75, 0.375, 0.75, 0.375, 0.75, 0.375, 0.75, 0.375, 0.5617, 0.375, 0.5, 0.375, 0.5, 0.375, 0.5617, 0.875, 0.6267, 0.875, 0.625, 0.875, 0.625, 0.875, 0.6267, 0.375, 0.75, 0.375, 0.6233, 0.375, 0.6233, 0.375, 0.75, 0.375, 0.6233, 0.375, 0.5617, 0.375, 0.5617, 0.375, 0.6233, 0.375, 0.5, 0.375, 0.5617, 0.375, 0.5617, 0.375, 0.5, 0.875, 0.6267, 0.875, 0.6883, 0.875, 0.6883, 0.875, 0.6267, 0.375, 0.5617, 0.375, 0.5, 0.375, 0.5, 0.375, 0.5617, 0.375, 0.6233, 0.375, 0.75, 0.375, 0.75, 0.375, 0.6233, 0.375, 0.75, 0.375, 0.6233, 0.375, 0.6233, 0.375, 0.75, 0.875, 0.6267, 0.875, 0.625, 0.875, 0.625, 0.875, 0.6267, 0.875, 0.6883, 0.875, 0.6267, 0.875, 0.6267, 0.875, 0.6883, 0.375, 0.6233, 0.375, 0.5617, 0.375, 0.5617, 0.375, 0.6233, 0.375, 0.25, 0.5, 0.25, 0.5, 0.25, 0.375, 0.25, 0.375, 0.5617, 0.375, 0.6233, 0.375, 0.6233, 0.375, 0.5617, 0.375, 0.5617, 0.375, 0.5, 0.375, 0.5, 0.375, 0.5617, 0.375, 0.5617, 0.375, 0.5, 0.375, 0.5, 0.375, 0.5617, 0.375, 0.75, 0.375, 0.6233, 0.375, 0.6233, 0.375, 0.75, 0.875, 0.6883, 0.875, 0.6267, 0.875, 0.6267, 0.875, 0.6883, 0.375, 0.6233, 0.375, 0.5617, 0.375, 0.5617, 0.375, 0.6233, 0.5, 0.25, 0.375, 0.25, 0.375, 0.25, 0.5, 0.25, 0.375, 0.25, 0.5, 0.25, 0.5, 0.25, 0.375, 0.25, 0.875, 0.6267, 0.875, 0.6883, 0.875, 0.6883, 0.875, 0.6267, 0.375, 0.5617, 0.375, 0.6233, 0.375, 0.6233, 0.375, 0.5617, 0.375, 0.5, 0.375, 0.5617, 0.375, 0.5617, 0.375, 0.5, 0.375, 0.6233, 0.375, 0.7336, 0.375, 0.75, 0.375, 0.75, 0.375, 0.6233, 0.375, 0.5617, 0.375, 0.6233, 0.375, 0.6233, 0.375, 0.5617, 0.375, 0.25, 0.5, 0.25, 0.5, 0.25, 0.375, 0.25, 0.375, 0.5, 0.375, 0.5617, 0.375, 0.5617, 0.375, 0.5, 0.375, 0.6233, 0.375, 0.75, 0.375, 0.75, 0.375, 0.7336, 0.375, 0.6233, 0.875, 0.6267, 0.875, 0.6883, 0.875, 0.6883, 0.875, 0.6267, 0.375, 0.25, 0.5, 0.25, 0.5, 0.25, 0.375, 0.25, 0.875, 0.6267, 0.875, 0.6883, 0.875, 0.6883, 0.875, 0.6267, 0.375, 0.6233, 0.375, 0.75, 0.375, 0.75, 0.375, 0.6233, 0.375, 0.5617, 0.375, 0.6233, 0.375, 0.6233, 0.375, 0.5617, 0.375, 0.5, 0.375, 0.5617, 0.375, 0.5617, 0.375, 0.5, 0.375, 0.5617, 0.375, 0.6233, 0.375, 0.6233, 0.375, 0.5617, 0.375, 0.5, 0.375, 0.5617, 0.375, 0.5617, 0.375, 0.5, 0.375, 0.25, 0.5, 0.25, 0.5, 0.25, 0.375, 0.25, 0.375, 0.6233, 0.375, 0.75, 0.375, 0.75, 0.375, 0.6233, 0.875, 0.6267, 0.875, 0.6883, 0.875, 0.6883, 0.875, 0.6267, 0.375, 0.5617, 0.375, 0.6233, 0.375, 0.6233, 0.375, 0.5617, 0.375, 0.5, 0.375, 0.5617, 0.375, 0.5617, 0.375, 0.5, 0.375, 0.25, 0.5, 0.25, 0.5, 0.25, 0.375, 0.25, 0.375, 0.6233, 0.375, 0.75, 0.375, 0.75, 0.375, 0.6233, 0.875, 0.6267, 0.875, 0.6883, 0.875, 0.6883, 0.875, 0.6267, 0.625, 0.375, 0.625, 0.25, 0.625, 0.25, 0.625, 0.375, 0.375, 0.75, 0.375, 0.75, 0.375, 0.75, 0.375, 0.75, 0.625, 0.375, 0.625, 0.25, 0.625, 0.25, 0.625, 0.375, 0.375, 0.25, 0.5, 0.25, 0.5, 0.25, 0.375, 0.25, 0.375, 0.75, 0.375, 0.75, 0.375, 0.75, 0.375, 0.75, 0.375, 0.75, 0.375, 0.75, 0.375, 0.25, 0.5, 0.25, 0.5, 0.25, 0.375, 0.25, 0.0, 0.0, 0.0, 0.0, 0.0, 0.0, 0.0, 0.0, 0.3786, 0.25, 0.5, 0.25, 0.5, 0.25, 0.375, 0.25, 0.0, 0.0, 0.0, 0.0, 0.0, 0.0, 0.0, 0.0, 0.375, 0.75, 0.375, 0.75, 0.375, 0.7336, 0.5, 0.25, 0.375, 0.25, 0.375, 0.25, 0.5, 0.25, 0.375, 0.25, 0.5, 0.25, 0.5, 0.25, 0.375, 0.25, 0.375, 0.25, 0.5, 0.25, 0.5, 0.25, 0.375, 0.25, 0.375, 0.75, 0.375, 0.75, 0.375, 0.75, 0.375, 0.75, 0.375, 0.25, 0.625, 0.25, 0.625, 0.375, 0.375, 0.375, 0.625, 0.375, 0.625, 0.25, 0.625, 0.25, 0.625, 0.375, 0.125, 0.6233, 0.375, 0.6233, 0.375, 0.75, 0.125, 0.75, 0.5, 0.75, 0.5017, 0.75, 0.5633, 0.7665, 0.6085, 0.8117, 0.625, 0.8733, 0.625, 1.0, 0.5, 1.0, 0.375, 0.6233, 0.125, 0.6233, 0.125, 0.5617, 0.375, 0.5617, 0.375, 0.5617, 0.125, 0.5617, 0.125, 0.5, 0.375, 0.5, 0.875, 0.6883, 0.625, 0.6883, 0.625, 0.6267, 0.875, 0.6267, 0.625, 0.625, 0.875, 0.625, 0.875, 0.6267, 0.625, 0.6267, 0.5, 1.0, 0.625, 1.0, 0.625, 1.0, 0.5, 1.0, 0.125, 0.75, 0.375, 0.75, 0.375, 0.75, 0.125, 0.75, 0.875, 0.6883, 0.875, 0.6267, 0.875, 0.6267, 0.875, 0.6883, 0.375, 0.75, 0.375, 0.75, 0.375, 0.75, 0.375, 0.75, 0.375, 0.75, 0.375, 0.6233, 0.375, 0.6233, 0.375, 0.75, 0.375, 0.6233, 0.375, 0.5617, 0.375, 0.5617, 0.375, 0.6233, 0.875, 0.6883, 0.875, 0.6267, 0.875, 0.6267, 0.875, 0.6883, 0.375, 0.75, 0.375, 0.75, 0.375, 0.75, 0.375, 0.75, 0.375, 0.5617, 0.375, 0.5, 0.375, 0.5, 0.375, 0.5617, 0.875, 0.6267, 0.875, 0.625, 0.875, 0.625, 0.875, 0.6267, 0.375, 0.75, 0.375, 0.6233, 0.375, 0.6233, 0.375, 0.75, 0.375, 0.6233, 0.375, 0.5617, 0.375, 0.5617, 0.375, 0.6233, 0.375, 0.5, 0.375, 0.5617, 0.375, 0.5617, 0.375, 0.5, 0.875, 0.6267, 0.875, 0.6883, 0.875, 0.6883, 0.875, 0.6267, 0.375, 0.5617, 0.375, 0.5, 0.375, 0.5, 0.375, 0.5617, 0.375, 0.6233, 0.375, 0.75, 0.375, 0.75, 0.375, 0.6233, 0.375, 0.75, 0.375, 0.6233, 0.375, 0.6233, 0.375, 0.75, 0.875, 0.6883, 0.875, 0.6267, 0.875, 0.6267, 0.875, 0.6883, 0.375, 0.6233, 0.375, 0.5617, 0.375, 0.5617, 0.375, 0.6233, 0.375, 0.25, 0.5, 0.25, 0.5, 0.25, 0.375, 0.25, 0.375, 0.5617, 0.375, 0.6233, 0.375, 0.6233, 0.375, 0.5617, 0.375, 0.5617, 0.375, 0.5, 0.375, 0.5, 0.375, 0.5617, 0.5, 0.25, 0.375, 0.25, 0.375, 0.25, 0.5, 0.25, 0.375, 0.25, 0.5, 0.25, 0.5, 0.25, 0.375, 0.25, 0.875, 0.6267, 0.875, 0.6883, 0.875, 0.6883, 0.875, 0.6267, 0.375, 0.5617, 0.375, 0.6233, 0.375, 0.6233, 0.375, 0.5617, 0.375, 0.5, 0.375, 0.5617, 0.375, 0.5617, 0.375, 0.5, 0.375, 0.6233, 0.375, 0.7336, 0.375, 0.75, 0.375, 0.75, 0.375, 0.6233, 0.375, 0.5617, 0.375, 0.6233, 0.375, 0.6233, 0.375, 0.5617, 0.375, 0.5, 0.375, 0.5617, 0.375, 0.5617, 0.375, 0.5, 0.375, 0.6233, 0.375, 0.75, 0.375, 0.75, 0.375, 0.7336, 0.375, 0.6233, 0.875, 0.6267, 0.875, 0.6883, 0.875, 0.6883, 0.875, 0.6267, 0.375, 0.25, 0.5, 0.25, 0.5, 0.25, 0.375, 0.25, 0.875, 0.6267, 0.875, 0.6883, 0.875, 0.6883, 0.875, 0.6267, 0.375, 0.6233, 0.375, 0.75, 0.375, 0.75, 0.375, 0.6233, 0.375, 0.5617, 0.375, 0.6233, 0.375, 0.6233, 0.375, 0.5617, 0.375, 0.5, 0.375, 0.5617, 0.375, 0.5617, 0.375, 0.5, 0.375, 0.5617, 0.375, 0.6233, 0.375, 0.6233, 0.375, 0.5617, 0.375, 0.5, 0.375, 0.5617, 0.375, 0.5617, 0.375, 0.5, 0.375, 0.25, 0.5, 0.25, 0.5, 0.25, 0.375, 0.25, 0.375, 0.6233, 0.375, 0.75, 0.375, 0.75, 0.375, 0.6233, 0.875, 0.6267, 0.875, 0.6883, 0.875, 0.6883, 0.875, 0.6267, 0.375, 0.5617, 0.375, 0.6233, 0.375, 0.6233, 0.375, 0.5617, 0.375, 0.5, 0.375, 0.5617, 0.375, 0.5617, 0.375, 0.5, 0.375, 0.25, 0.5, 0.25, 0.5, 0.25, 0.375, 0.25, 0.375, 0.6233, 0.375, 0.75, 0.375, 0.75, 0.375, 0.6233, 0.875, 0.6267, 0.875, 0.6883, 0.875, 0.6883, 0.875, 0.6267, 0.625, 0.375, 0.625, 0.25, 0.625, 0.25, 0.625, 0.375, 0.375, 0.75, 0.375, 0.75, 0.375, 0.75, 0.375, 0.75, 0.625, 0.375, 0.625, 0.25, 0.625, 0.25, 0.625, 0.375, 0.375, 0.25, 0.5, 0.25, 0.5, 0.25, 0.375, 0.25, 0.375, 0.75, 0.375, 0.75, 0.375, 0.75, 0.375, 0.75, 0.375, 0.75, 0.375, 0.75, 0.375, 0.25, 0.5, 0.25, 0.5, 0.25, 0.375, 0.25, 0.0, 0.0, 0.0, 0.0, 0.0, 0.0, 0.0, 0.0, 0.3786, 0.25, 0.5, 0.25, 0.5, 0.25, 0.375, 0.25, 0.0, 0.0, 0.0, 0.0, 0.0, 0.0, 0.0, 0.0, 0.375, 0.75, 0.375, 0.75, 0.375, 0.7336, 0.5, 0.25, 0.375, 0.25, 0.375, 0.25, 0.5, 0.25, 0.375, 0.25, 0.5, 0.25, 0.5, 0.25, 0.375, 0.25, 0.375, 0.25, 0.5, 0.25, 0.5, 0.25, 0.375, 0.25, 0.375, 0.75, 0.375, 0.75, 0.375, 0.75, 0.375, 0.75, 0.375, 0.25, 0.375, 0.375, 0.625, 0.375, 0.625, 0.25, 0.625, 0.375, 0.625, 0.375, 0.625, 0.25, 0.625, 0.25, 0.125, 0.6233, 0.125, 0.75, 0.375, 0.75, 0.375, 0.6233, 0.5, 0.75, 0.5, 1.0, 0.625, 1.0, 0.625, 0.8733, 0.6085, 0.8117, 0.5633, 0.7665, 0.5017, 0.75, 0.375, 0.6233, 0.375, 0.5617, 0.125, 0.5617, 0.125, 0.6233, 0.375, 0.5617, 0.375, 0.5, 0.125, 0.5, 0.125, 0.5617, 0.875, 0.6883, 0.875, 0.6267, 0.625, 0.6267, 0.625, 0.6883, 0.625, 0.625, 0.625, 0.6267, 0.875, 0.6267, 0.875, 0.625, 0.5, 1.0, 0.5, 1.0, 0.625, 1.0, 0.625, 1.0, 0.125, 0.75, 0.125, 0.75, 0.375, 0.75, 0.375, 0.75, 0.875, 0.6883, 0.875, 0.6883, 0.875, 0.6267, 0.875, 0.6267, 0.375, 0.75, 0.375, 0.75, 0.375, 0.75, 0.375, 0.75, 0.375, 0.75, 0.375, 0.75, 0.375, 0.6233, 0.375, 0.6233, 0.375, 0.6233, 0.375, 0.6233, 0.375, 0.5617, 0.375, 0.5617, 0.875, 0.6883, 0.875, 0.6883, 0.875, 0.6267, 0.875, 0.6267, 0.375, 0.75, 0.375, 0.75, 0.375, 0.75, 0.375, 0.75, 0.375, 0.5617, 0.375, 0.5617, 0.375, 0.5, 0.375, 0.5, 0.875, 0.6267, 0.875, 0.6267, 0.875, 0.625, 0.875, 0.625, 0.375, 0.75, 0.375, 0.75, 0.375, 0.6233, 0.375, 0.6233, 0.375, 0.6233, 0.375, 0.6233, 0.375, 0.5617, 0.375, 0.5617, 0.375, 0.5, 0.375, 0.5, 0.375, 0.5617, 0.375, 0.5617, 0.875, 0.6267, 0.875, 0.6267, 0.875, 0.6883, 0.875, 0.6883, 0.375, 0.5617, 0.375, 0.5617, 0.375, 0.5, 0.375, 0.5, 0.375, 0.6233, 0.375, 0.6233, 0.375, 0.75, 0.375, 0.75, 0.375, 0.75, 0.375, 0.75, 0.375, 0.6233, 0.375, 0.6233, 0.875, 0.6267, 0.875, 0.6267, 0.875, 0.625, 0.875, 0.625, 0.875, 0.6883, 0.875, 0.6883, 0.875, 0.6267, 0.875, 0.6267, 0.375, 0.6233, 0.375, 0.6233, 0.375, 0.5617, 0.375, 0.5617, 0.375, 0.25, 0.375, 0.25, 0.5, 0.25, 0.5, 0.25, 0.375, 0.5617, 0.375, 0.5617, 0.375, 0.6233, 0.375, 0.6233, 0.375, 0.5617, 0.375, 0.5617, 0.375, 0.5, 0.375, 0.5, 0.5, 0.25, 0.5, 0.25, 0.375, 0.25, 0.375, 0.25, 0.375, 0.25, 0.375, 0.25, 0.5, 0.25, 0.5, 0.25, 0.875, 0.6267, 0.875, 0.6267, 0.875, 0.6883, 0.875, 0.6883, 0.375, 0.5617, 0.375, 0.5617, 0.375, 0.6233, 0.375, 0.6233, 0.375, 0.5, 0.375, 0.5, 0.375, 0.5617, 0.375, 0.5617, 0.375, 0.6233, 0.375, 0.6233, 0.375, 0.75, 0.375, 0.75, 0.375, 0.7336, 0.375, 0.5617, 0.375, 0.5617, 0.375, 0.6233, 0.375, 0.6233, 0.375, 0.5, 0.375, 0.5, 0.375, 0.5617, 0.375, 0.5617, 0.375, 0.6233, 0.375, 0.6233, 0.375, 0.7336, 0.375, 0.75, 0.375, 0.75, 0.875, 0.6267, 0.875, 0.6267, 0.875, 0.6883, 0.875, 0.6883, 0.375, 0.25, 0.375, 0.25, 0.5, 0.25, 0.5, 0.25, 0.875, 0.6267, 0.875, 0.6267, 0.875, 0.6883, 0.875, 0.6883, 0.375, 0.6233, 0.375, 0.6233, 0.375, 0.75, 0.375, 0.75, 0.375, 0.5617, 0.375, 0.5617, 0.375, 0.6233, 0.375, 0.6233, 0.375, 0.5, 0.375, 0.5, 0.375, 0.5617, 0.375, 0.5617, 0.375, 0.5617, 0.375, 0.5617, 0.375, 0.6233, 0.375, 0.6233, 0.375, 0.5, 0.375, 0.5, 0.375, 0.5617, 0.375, 0.5617, 0.375, 0.25, 0.375, 0.25, 0.5, 0.25, 0.5, 0.25, 0.375, 0.6233, 0.375, 0.6233, 0.375, 0.75, 0.375, 0.75, 0.875, 0.6267, 0.875, 0.6267, 0.875, 0.6883, 0.875, 0.6883, 0.375, 0.5617, 0.375, 0.5617, 0.375, 0.6233, 0.375, 0.6233, 0.375, 0.5, 0.375, 0.5, 0.375, 0.5617, 0.375, 0.5617, 0.375, 0.25, 0.375, 0.25, 0.5, 0.25, 0.5, 0.25, 0.375, 0.6233, 0.375, 0.6233, 0.375, 0.75, 0.375, 0.75, 0.875, 0.6267, 0.875, 0.6267, 0.875, 0.6883, 0.875, 0.6883, 0.625, 0.375, 0.625, 0.375, 0.625, 0.25, 0.625, 0.25, 0.375, 0.75, 0.375, 0.75, 0.375, 0.75, 0.375, 0.75, 0.625, 0.375, 0.625, 0.375, 0.625, 0.25, 0.625, 0.25, 0.375, 0.25, 0.375, 0.25, 0.5, 0.25, 0.5, 0.25, 0.375, 0.75, 0.375, 0.75, 0.375, 0.75, 0.375, 0.75, 0.375, 0.75, 0.375, 0.75, 0.375, 0.25, 0.375, 0.25, 0.5, 0.25, 0.5, 0.25, 0.0, 0.0, 0.0, 0.0, 0.0, 0.0, 0.0, 0.0, 0.3786, 0.25, 0.375, 0.25, 0.5, 0.25, 0.5, 0.25, 0.0, 0.0, 0.0, 0.0, 0.0, 0.0, 0.0, 0.0, 0.375, 0.75, 0.375, 0.7336, 0.375, 0.75, 0.5, 0.25, 0.5, 0.25, 0.375, 0.25, 0.375, 0.25, 0.375, 0.25, 0.375, 0.25, 0.5, 0.25, 0.5, 0.25, 0.375, 0.25, 0.375, 0.25, 0.5, 0.25, 0.5, 0.25, 0.375, 0.75, 0.375, 0.75, 0.375, 0.75, 0.375, 0.75, 0.0, 0.0, 0.0, 0.0, 0.0, 0.0, 0.0, 0.0, 0.375, 0.75, 0.375, 0.75, 0.375, 0.75, 0.375, 0.75, 0.875, 0.6267, 0.875, 0.6267, 0.875, 0.625, 0.875, 0.625, 0.375, 0.75, 0.375, 0.75, 0.375, 0.75, 0.375, 0.75, 0.5, 0.25, 0.5, 0.25, 0.375, 0.25, 0.375, 0.25, 0.375, 0.6233, 0.375, 0.6233, 0.375, 0.5617, 0.375, 0.5617, 0.375, 0.5617, 0.375, 0.5617, 0.375, 0.5, 0.375, 0.5, 0.875, 0.6883, 0.875, 0.6883, 0.875, 0.6267, 0.875, 0.6267, 0.875, 0.625, 0.875, 0.625, 0.875, 0.6267, 0.875, 0.6267, 0.375, 0.75, 0.375, 0.75, 0.375, 0.6233, 0.375, 0.6233, 0.875, 0.625, 0.875, 0.625, 0.875, 0.625, 0.875, 0.625, 0.0, 0.0, 0.0, 0.0, 0.0, 0.0, 0.0, 0.0, 0.375, 0.75, 0.375, 0.75, 0.375, 0.75, 0.375, 0.75, 0.375, 0.75, 0.375, 0.75, 0.375, 0.75, 0.375, 0.75, 0.375, 0.25, 0.375, 0.25, 0.5, 0.25, 0.5, 0.25, 0.375, 0.5617, 0.375, 0.5617, 0.375, 0.6233, 0.375, 0.6233, 0.375, 0.5, 0.375, 0.5, 0.375, 0.5617, 0.375, 0.5617, 0.875, 0.6267, 0.875, 0.6267, 0.875, 0.6883, 0.875, 0.6883, 0.375, 0.6233, 0.375, 0.6233, 0.375, 0.75, 0.375, 0.75, 0.375, 0.75, 0.375, 0.75, 0.375, 0.75, 0.375, 0.75, 0.375, 0.75, 0.375, 0.75, 0.375, 0.75, 0.375, 0.75, 0.875, 0.6267, 0.875, 0.6267, 0.875, 0.6267, 0.875, 0.6267])
me_cube.materials.append(mat_material)
me_cube.use_remesh_preserve_volume = False
me_cube.use_remesh_preserve_attributes = False
me_cube.use_mirror_vertex_groups = False
me_cube.update()
me_cube_002 = bpy.data.meshes.new('Cube.002')
me_cube_002.from_pydata([(-1.0, -1.0, -1.0), (-1.0, -1.0, 1.0), (-1.0, 1.0, -1.0), (-1.0, 1.0, 1.0), (1.0, -1.0, -1.0), (1.0, -1.0, 1.0), (1.0, 1.0, -1.0), (1.0, 1.0, 1.0)], [], [(0, 1, 3, 2), (2, 3, 7, 6), (6, 7, 5, 4), (4, 5, 1, 0), (2, 6, 4, 0), (7, 3, 1, 5)])
_uv = me_cube_002.uv_layers.new(name='UVMap')
_uv.uv.foreach_set('vector', [0.375, 0.0, 0.625, 0.0, 0.625, 0.25, 0.375, 0.25, 0.375, 0.25, 0.625, 0.25, 0.625, 0.5, 0.375, 0.5, 0.375, 0.5, 0.625, 0.5, 0.625, 0.75, 0.375, 0.75, 0.375, 0.75, 0.625, 0.75, 0.625, 1.0, 0.375, 1.0, 0.125, 0.5, 0.375, 0.5, 0.375, 0.75, 0.125, 0.75, 0.625, 0.5, 0.875, 0.5, 0.875, 0.75, 0.625, 0.75])
me_cube_002.use_remesh_preserve_volume = False
me_cube_002.use_remesh_preserve_attributes = False
me_cube_002.use_mirror_vertex_groups = False
me_cube_002.update()
me_cube_003 = bpy.data.meshes.new('Cube.003')
me_cube_003.from_pydata([(-1.0, -1.0, -1.0), (-1.0, -1.0, 1.0), (-1.0, 1.0, -1.0), (-1.0, 1.0, 1.0), (1.0, -1.0, -1.0), (1.0, -1.0, 1.0), (1.0, 1.0, -1.0), (1.0, 1.0, 1.0)], [], [(0, 1, 3, 2), (2, 3, 7, 6), (6, 7, 5, 4), (4, 5, 1, 0), (2, 6, 4, 0), (7, 3, 1, 5)])
_uv = me_cube_003.uv_layers.new(name='UVMap')
_uv.uv.foreach_set('vector', [0.375, 0.0, 0.625, 0.0, 0.625, 0.25, 0.375, 0.25, 0.375, 0.25, 0.625, 0.25, 0.625, 0.5, 0.375, 0.5, 0.375, 0.5, 0.625, 0.5, 0.625, 0.75, 0.375, 0.75, 0.375, 0.75, 0.625, 0.75, 0.625, 1.0, 0.375, 1.0, 0.125, 0.5, 0.375, 0.5, 0.375, 0.75, 0.125, 0.75, 0.625, 0.5, 0.875, 0.5, 0.875, 0.75, 0.625, 0.75])
me_cube_003.use_remesh_preserve_volume = False
me_cube_003.use_remesh_preserve_attributes = False
me_cube_003.use_mirror_vertex_groups = False
me_cube_003.update()
me_cube_004 = bpy.data.meshes.new('Cube.004')
me_cube_004.from_pydata([(1.0, -1.0, -1.0), (1.0, -1.0, 1.0), (0.09201, 1.0, -1.0), (1.0, 0.09201, -1.0), (0.546, 0.8784, -1.0), (0.8784, 0.546, -1.0), (1.0, 0.09201, 1.0), (0.09201, 1.0, 1.0), (0.8784, 0.546, 1.0), (0.546, 0.8784, 1.0), (-1.0, -1.0, -1.0), (-1.0, -1.0, 1.0), (0.0, 1.0, -1.0), (0.0, 1.0, 1.0), (0.0, -1.0, -1.0), (0.0, -1.0, 1.0), (-0.09201, 1.0, -1.0), (-1.0, 0.09201, -1.0), (-0.546, 0.8784, -1.0), (-0.8784, 0.546, -1.0), (-1.0, 0.09201, 1.0), (-0.09201, 1.0, 1.0), (-0.8784, 0.546, 1.0), (-0.546, 0.8784, 1.0)], [], [(6, 8, 9, 7, 13, 15, 1), (12, 2, 4, 5, 3, 0, 14), (12, 13, 7, 2), (0, 1, 15, 14), (6, 3, 5, 8), (8, 5, 4, 9), (9, 4, 2, 7), (3, 6, 1, 0), (20, 11, 15, 13, 21, 23, 22), (12, 14, 10, 17, 19, 18, 16), (12, 16, 21, 13), (10, 14, 15, 11), (20, 22, 19, 17), (22, 23, 18, 19), (23, 21, 16, 18), (17, 10, 11, 20)])
_uv = me_cube_004.uv_layers.new(name='UVMap')
_uv.uv.foreach_set('vector', [0.625, 0.6135, 0.6301, 0.5567, 0.6439, 0.4672, 0.7385, 0.5, 0.75, 0.5, 0.75, 0.75, 0.625, 0.75, 0.1183, 0.4988, 0.1298, 0.4988, 0.2244, 0.466, 0.2383, 0.5555, 0.2433, 0.6123, 0.2433, 0.7488, 0.1183, 0.7488, 0.375, 0.375, 0.625, 0.375, 0.625, 0.3865, 0.375, 0.3865, 0.375, 0.75, 0.625, 0.75, 0.625, 0.875, 0.375, 0.875, 0.625, 0.6135, 0.375, 0.6135, 0.3699, 0.5567, 0.6301, 0.5567, 0.6301, 0.5567, 0.3699, 0.5567, 0.3561, 0.4672, 0.6439, 0.4672, 0.6439, 0.4672, 0.3561, 0.4672, 0.375, 0.3865, 0.625, 0.3865, 0.375, 0.6135, 0.625, 0.6135, 0.625, 0.75, 0.375, 0.75, 0.625, 0.6135, 0.625, 0.75, 0.75, 0.75, 0.75, 0.5, 0.7385, 0.5, 0.6439, 0.4672, 0.6301, 0.5567, 0.25, 0.5, 0.25, 0.75, 0.375, 0.75, 0.375, 0.6135, 0.3699, 0.5567, 0.3561, 0.4672, 0.2615, 0.5, 0.375, 0.375, 0.375, 0.3865, 0.625, 0.3865, 0.625, 0.375, 0.375, 0.75, 0.375, 0.875, 0.625, 0.875, 0.625, 0.75, 0.625, 0.6135, 0.6301, 0.5567, 0.3699, 0.5567, 0.375, 0.6135, 0.6301, 0.5567, 0.6439, 0.4672, 0.3561, 0.4672, 0.3699, 0.5567, 0.6439, 0.4672, 0.625, 0.3865, 0.375, 0.3865, 0.3561, 0.4672, 0.375, 0.6135, 0.375, 0.75, 0.625, 0.75, 0.625, 0.6135])
me_cube_004.materials.append(mat_material_003)
me_cube_004.use_remesh_preserve_volume = False
me_cube_004.use_remesh_preserve_attributes = False
me_cube_004.use_mirror_vertex_groups = False
me_cube_004.update()

# ---- objects
ob_cube = bpy.data.objects.new('Cube', me_cube)
ob_cube_002 = bpy.data.objects.new('Cube.002', me_cube_002)
ob_cube_003 = bpy.data.objects.new('Cube.003', me_cube_003)
ob_cube_001 = bpy.data.objects.new('Cube.001', me_cube_004)

# ---- transforms, parenting, visibility, modifiers, constraints
ob_cube.location = (0.0, 0.0, 0.0)
ob_cube.lock_rotations_4d = False
ob_cube.empty_display_type = 'ARROWS'
ob_cube.lineart.crease_threshold = 0.0
ob_cube_002.location = (0.4005, -1.686, 2.237)
ob_cube_002.scale = (0.1, 0.1, 0.1)
ob_cube_002.lineart.crease_threshold = 0.0
ob_cube_003.location = (-0.3119, -1.686, 2.223)
ob_cube_003.scale = (0.1, 0.1, 0.1)
ob_cube_003.lineart.crease_threshold = 0.0
ob_cube_001.location = (0.002073, 0.02998, 2.283)
ob_cube_001.scale = (1.351, 1.739, 0.1279)
ob_cube_001.lineart.crease_threshold = 0.0

# ---- collection membership
col_collection.objects.link(ob_cube)
col_collection.objects.link(ob_cube_002)
col_collection.objects.link(ob_cube_003)
col_collection.objects.link(ob_cube_001)

# ---- scene / render settings (as saved in the file)
scene.frame_start = 1; scene.frame_end = 250; scene.frame_set(1)
scene.render.engine = 'BLENDER_EEVEE_NEXT'
scene.cycles.use_denoising = False
scene.cycles.samples = 128
scene.cycles.sampling_pattern = 'TABULATED_SOBOL'
scene.cycles.use_adaptive_sampling = False
scene.cycles.use_light_tree = False
scene.view_settings.view_transform = 'Filmic'
bpy.context.view_layer.update()

# ---- added for rendering (the .blend has no active camera and no usable light): camera, sun
cam_auto = bpy.data.cameras.new('AutoCamera')
cam_auto.lens = 50.0
cam_auto.sensor_width = 36.0
cam_auto.clip_end = 1000.0
ob_auto_camera = bpy.data.objects.new('AutoCamera', cam_auto)
scene.collection.objects.link(ob_auto_camera)
ob_auto_camera.location = (7.0735, -8.95936, 7.44063)
ob_auto_camera.rotation_euler = (1.09748, -7.21219e-08, 0.694738)
scene.camera = ob_auto_camera
light_auto_sun = bpy.data.lights.new('AutoSun', 'SUN')
light_auto_sun.energy = 3.0
light_auto_sun.angle = 0.0523599
ob_auto_sun = bpy.data.objects.new('AutoSun', light_auto_sun)
scene.collection.objects.link(ob_auto_sun)
ob_auto_sun.rotation_euler = (0.872665, 0.174533, 0.523599)
bpy.context.view_layer.update()
